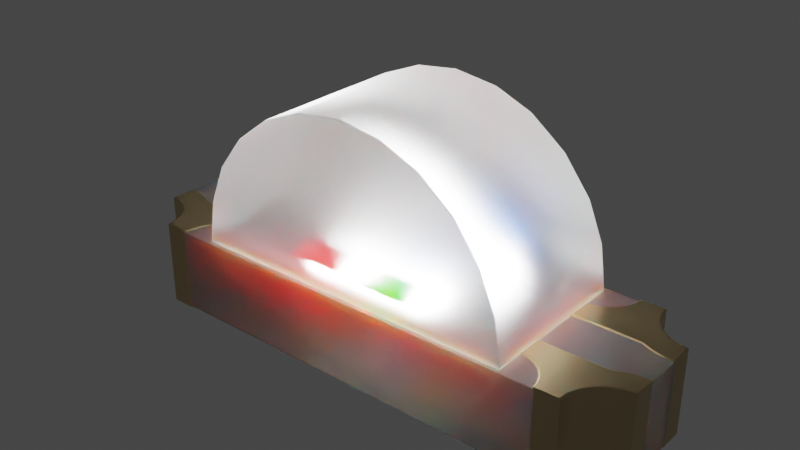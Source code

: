 # Source: LED_1204_3210Metric_RGB.blend  (saved by Blender 3.2.14; exported with 4.5.12 LTS)
import bpy
from mathutils import Matrix  # noqa: F401  (used for matrix-valued properties, if any)

bpy.ops.wm.read_factory_settings(use_empty=True)
scene = bpy.context.scene
scene.name = 'Scene'

# ---- collections
col_collection = bpy.data.collections.new('Collection'); scene.collection.children.link(col_collection)

# ---- materials (node trees are filled in below, after node groups)
mat_metal_pins_gold = bpy.data.materials.new('metal_pins_gold')
mat_metal_pins_gold.preview_render_type = 'CUBE'
mat_plastic_case_white = bpy.data.materials.new('plastic_case_white')
mat_plastic_case_white.preview_render_type = 'CUBE'
mat_light_red = bpy.data.materials.new('light_red')
mat_light_green = bpy.data.materials.new('light_green')
mat_light_blue = bpy.data.materials.new('light_blue')
mat_translucent_white = bpy.data.materials.new('translucent_white')
mat_translucent_white.alpha_threshold = 0.4
mat_translucent_white.use_raytrace_refraction = True
mat_translucent_white.use_screen_refraction = True
mat_translucent_white.thickness_mode = 'SLAB'
mat_light_white = bpy.data.materials.new('light_white')
mat_light_white.use_transparent_shadow = False

# ---- material node trees
mat_metal_pins_gold.use_nodes = True; mat_metal_pins_gold.node_tree.nodes.clear()
_N = mat_metal_pins_gold.node_tree.nodes; _L = mat_metal_pins_gold.node_tree.links
n0 = _N.new('ShaderNodeMapping'); n0.name = 'Mapping'; n0.location = (-1447, -91)
n0.inputs[3].default_value = (4.8, 1.2, 1.1)
n1 = _N.new('ShaderNodeBsdfPrincipled'); n1.name = 'Principled BSDF'; n1.location = (-560, 254)
n1.distribution = 'GGX'
n1.subsurface_method = 'BURLEY'
n1.inputs[1].default_value = 0.7818
n1.inputs[2].default_value = 0.2886
n1.inputs[3].default_value = 1.45
n1.inputs[13].default_value = 0.0
n1.inputs[27].default_value = (0.0, 0.0, 0.0, 1.0)
n1.inputs[28].default_value = 1.0
n2 = _N.new('ShaderNodeOutputMaterial'); n2.name = 'Material Output.002'; n2.location = (-205, 253)
n2.width = 213
n3 = _N.new('ShaderNodeTexNoise'); n3.name = 'Noise Texture.002'; n3.location = (-1228, -73)
n3.inputs[2].default_value = 0.1
n3.inputs[3].default_value = 7.0
n3.inputs[4].default_value = 0.6
n3.inputs[8].default_value = 0.4
n4 = _N.new('ShaderNodeTexCoord'); n4.name = 'Texture Coordinate'; n4.location = (-1636, -116)
n5 = _N.new('ShaderNodeMix'); n5.name = 'Mix.001'; n5.location = (-921, 45)
n5.data_type = 'RGBA'
n5.inputs[6].default_value = (1.0, 0.7849, 0.4141, 1.0)
n5.inputs[7].default_value = (0.1851, 0.1427, 0.0982, 1.0)
n6 = _N.new('ShaderNodeBump'); n6.name = 'Bump.001'; n6.location = (-1001, -227)
n6.inputs[0].default_value = 0.05
n6.inputs[1].default_value = 0.01
n6.inputs[2].default_value = 1.0
_L.new(n1.outputs[0], n2.inputs[0])
_L.new(n3.outputs[0], n6.inputs[3])
_L.new(n0.outputs[0], n3.inputs[0])
_L.new(n3.outputs[0], n5.inputs[0])
_L.new(n4.outputs[3], n0.inputs[0])
_L.new(n5.outputs[2], n1.inputs[0])
_L.new(n6.outputs[0], n1.inputs[5])
n2.is_active_output = True
mat_plastic_case_white.use_nodes = True; mat_plastic_case_white.node_tree.nodes.clear()
_N = mat_plastic_case_white.node_tree.nodes; _L = mat_plastic_case_white.node_tree.links
n0 = _N.new('ShaderNodeOutputMaterial'); n0.name = 'Material Output'; n0.location = (300, 300)
n1 = _N.new('ShaderNodeBsdfPrincipled'); n1.name = 'Principled BSDF'; n1.location = (-34, 272)
n1.distribution = 'GGX'
n1.subsurface_method = 'BURLEY'
n1.inputs[1].default_value = 0.02
n1.inputs[2].default_value = 0.4636
n1.inputs[3].default_value = 1.4
n1.inputs[8].default_value = 1.0
n1.inputs[10].default_value = 0.3682
n1.inputs[13].default_value = 0.6591
n1.inputs[18].default_value = 0.2318
n1.inputs[20].default_value = 0.6709
n1.inputs[24].default_value = 0.1191
n1.inputs[27].default_value = (0.0, 0.0, 0.0, 1.0)
n1.inputs[28].default_value = 1.0
n2 = _N.new('ShaderNodeMapping'); n2.name = 'Mapping'; n2.location = (-1010, 265)
n2.inputs[3].default_value = (3.0, 1.0, 1.0)
n3 = _N.new('ShaderNodeTexCoord'); n3.name = 'Texture Coordinate'; n3.location = (-1250, 180)
n4 = _N.new('ShaderNodeBump'); n4.name = 'Bump'; n4.location = (-376, -99)
n4.inputs[0].default_value = 0.05
n4.inputs[1].default_value = 1.0
n4.inputs[2].default_value = 1.0
n5 = _N.new('ShaderNodeTexNoise'); n5.name = 'Noise Texture'; n5.location = (-662, 176)
n5.inputs[2].default_value = 88.0
n5.inputs[3].default_value = 10.8
n5.inputs[4].default_value = 0.9167
n5.inputs[8].default_value = 1.6
n6 = _N.new('ShaderNodeValToRGB'); n6.name = 'ColorRamp'; n6.location = (-354, 186)
while len(n6.color_ramp.elements) > 1: n6.color_ramp.elements.remove(n6.color_ramp.elements[-1])
n6.color_ramp.elements[0].position = 0.0; n6.color_ramp.elements[0].color = (0.2596, 0.2596, 0.2596, 1.0)
_e = n6.color_ramp.elements.new(1.0); _e.color = (0.6303, 0.6303, 0.6303, 1.0)
n7 = _N.new('ShaderNodeMix'); n7.name = 'Mix'; n7.location = (-204, 152)
n7.data_type = 'RGBA'
n7.inputs[0].default_value = 0.3682
n7.inputs[7].default_value = (0.2525, 0.2525, 0.2525, 1.0)
_L.new(n5.outputs[0], n6.inputs[0])
_L.new(n1.outputs[0], n0.inputs[0])
_L.new(n3.outputs[2], n2.inputs[0])
_L.new(n2.outputs[0], n5.inputs[0])
_L.new(n5.outputs[0], n4.inputs[3])
_L.new(n4.outputs[0], n1.inputs[5])
_L.new(n6.outputs[0], n7.inputs[6])
_L.new(n7.outputs[2], n1.inputs[0])
n0.is_active_output = True
mat_light_red.use_nodes = True; mat_light_red.node_tree.nodes.clear()
_N = mat_light_red.node_tree.nodes; _L = mat_light_red.node_tree.links
n0 = _N.new('ShaderNodeLayerWeight'); n0.name = 'Layer Weight'; n0.location = (-18066, 17)
n1 = _N.new('ShaderNodeParticleInfo'); n1.name = 'Particle Info'; n1.location = (-47217, 207)
n2 = _N.new('ShaderNodeBsdfPrincipled'); n2.name = 'Principled BSDF'; n2.location = (224, 517)
n2.distribution = 'GGX'
n2.subsurface_method = 'BURLEY'
n2.inputs[3].default_value = 1.45
n2.inputs[28].default_value = 70.0
n3 = _N.new('ShaderNodeOutputMaterial'); n3.name = 'Material Output'; n3.location = (717, 341)
n4 = _N.new('ShaderNodeRGB'); n4.name = 'RGB'; n4.location = (-93, 261)
n4.outputs[0].default_value = (0.253, 0.0, 0.0, 1.0)
_L.new(n4.outputs[0], n2.inputs[0])
_L.new(n4.outputs[0], n2.inputs[27])
_L.new(n2.outputs[0], n3.inputs[0])
n3.is_active_output = True
mat_light_green.use_nodes = True; mat_light_green.node_tree.nodes.clear()
_N = mat_light_green.node_tree.nodes; _L = mat_light_green.node_tree.links
n0 = _N.new('ShaderNodeLayerWeight'); n0.name = 'Layer Weight'; n0.location = (-18066, 17)
n1 = _N.new('ShaderNodeParticleInfo'); n1.name = 'Particle Info'; n1.location = (-47217, 207)
n2 = _N.new('ShaderNodeRGB'); n2.name = 'RGB'; n2.location = (-92, 261)
n2.outputs[0].default_value = (0.0008535, 0.253, 0.0, 1.0)
n3 = _N.new('ShaderNodeBsdfPrincipled'); n3.name = 'Principled BSDF'; n3.location = (224, 517)
n3.distribution = 'GGX'
n3.subsurface_method = 'BURLEY'
n3.inputs[3].default_value = 1.45
n3.inputs[28].default_value = 70.0
n4 = _N.new('ShaderNodeOutputMaterial'); n4.name = 'Material Output'; n4.location = (717, 341)
_L.new(n2.outputs[0], n3.inputs[0])
_L.new(n2.outputs[0], n3.inputs[27])
_L.new(n3.outputs[0], n4.inputs[0])
n4.is_active_output = True
mat_light_blue.use_nodes = True; mat_light_blue.node_tree.nodes.clear()
_N = mat_light_blue.node_tree.nodes; _L = mat_light_blue.node_tree.links
n0 = _N.new('ShaderNodeLayerWeight'); n0.name = 'Layer Weight'; n0.location = (-18066, 17)
n1 = _N.new('ShaderNodeParticleInfo'); n1.name = 'Particle Info'; n1.location = (-47217, 207)
n2 = _N.new('ShaderNodeBsdfPrincipled'); n2.name = 'Principled BSDF'; n2.location = (224, 517)
n2.distribution = 'GGX'
n2.subsurface_method = 'BURLEY'
n2.inputs[3].default_value = 1.45
n2.inputs[28].default_value = 70.0
n3 = _N.new('ShaderNodeOutputMaterial'); n3.name = 'Material Output'; n3.location = (717, 341)
n4 = _N.new('ShaderNodeRGB'); n4.name = 'RGB'; n4.location = (-93, 261)
n4.outputs[0].default_value = (0.0, 0.06587, 0.3185, 1.0)
_L.new(n4.outputs[0], n2.inputs[0])
_L.new(n4.outputs[0], n2.inputs[27])
_L.new(n2.outputs[0], n3.inputs[0])
n3.is_active_output = True
mat_translucent_white.use_nodes = True; mat_translucent_white.node_tree.nodes.clear()
_N = mat_translucent_white.node_tree.nodes; _L = mat_translucent_white.node_tree.links
n0 = _N.new('ShaderNodeTexNoise'); n0.name = 'Noise Texture'; n0.location = (-674, 167)
n0.inputs[2].default_value = -2.2
n0.inputs[3].default_value = 2.6
n0.inputs[4].default_value = 0.6333
n0.inputs[8].default_value = -0.4
n1 = _N.new('ShaderNodeOutputMaterial'); n1.name = 'Material Output'; n1.location = (463, 225)
n2 = _N.new('ShaderNodeBsdfPrincipled'); n2.name = 'Principled BSDF'; n2.location = (-12, 309)
n2.distribution = 'GGX'
n2.subsurface_method = 'BURLEY'
n2.inputs[0].default_value = (0.6086, 0.6086, 0.6086, 1.0)
n2.inputs[3].default_value = 1.46
n2.inputs[8].default_value = 1.0
n2.inputs[10].default_value = 0.2
n2.inputs[18].default_value = 1.0
n2.inputs[27].default_value = (0.216, 0.216, 0.216, 1.0)
n2.inputs[28].default_value = 10.4
n3 = _N.new('ShaderNodeValToRGB'); n3.name = 'ColorRamp'; n3.location = (-408, 81)
while len(n3.color_ramp.elements) > 1: n3.color_ramp.elements.remove(n3.color_ramp.elements[-1])
n3.color_ramp.elements[0].position = 0.2864; n3.color_ramp.elements[0].color = (0.08499, 0.08499, 0.08499, 1.0)
_e = n3.color_ramp.elements.new(0.8432); _e.color = (0.6208, 0.6208, 0.6208, 1.0)
n4 = _N.new('ShaderNodeValue'); n4.name = 'Value'; n4.location = (463, 65)
n4.outputs[0].default_value = 0.0
_L.new(n0.outputs[1], n3.inputs[0])
_L.new(n3.outputs[0], n2.inputs[2])
_L.new(n2.outputs[0], n1.inputs[0])
_L.new(n4.outputs[0], n1.inputs[3])
n1.is_active_output = True
mat_light_white.use_nodes = True; mat_light_white.node_tree.nodes.clear()
_N = mat_light_white.node_tree.nodes; _L = mat_light_white.node_tree.links
n0 = _N.new('ShaderNodeOutputMaterial'); n0.name = 'Material Output'; n0.location = (300, 300)
n1 = _N.new('ShaderNodeBsdfPrincipled'); n1.name = 'Principled BSDF'; n1.location = (10, 300)
n1.distribution = 'GGX'
n1.subsurface_method = 'BURLEY'
n1.inputs[3].default_value = 1.45
n1.inputs[28].default_value = 1000.0
_L.new(n1.outputs[0], n0.inputs[0])
n0.is_active_output = True

# ---- world
world_world = bpy.data.worlds.new('World'); scene.world = world_world
world_world.use_nodes = True; world_world.node_tree.nodes.clear()
_N = world_world.node_tree.nodes; _L = world_world.node_tree.links
n0 = _N.new('ShaderNodeOutputWorld'); n0.name = 'World Output'; n0.location = (300, 300)
n1 = _N.new('ShaderNodeBackground'); n1.name = 'Background'; n1.location = (10, 300)
n1.inputs[0].default_value = (0.05088, 0.05088, 0.05088, 1.0)
_L.new(n1.outputs[0], n0.inputs[0])
n0.is_active_output = True
world_world.color = (0.05088, 0.05088, 0.05088)
world_world.use_sun_shadow = False
world_world.sun_shadow_jitter_overblur = 0.0

# ---- meshes
me_shape_9_indexedfaceset = bpy.data.meshes.new('SHAPE_9_IndexedFaceSet')
me_shape_9_indexedfaceset.from_pydata([(0.03937, -0.003937, 0.187), (-0.03937, -0.003937, 0.187), (0.03937, 0.0, 0.187), (-0.03937, 0.0, 0.187), (-0.03937, 0.0, 0.4724), (-0.01969, 0.0, 0.3425), (-0.09843, 0.0, 0.3425), (-0.09843, -0.003937, 0.2953), (-0.01969, 0.0, 0.2953), (-0.09843, -0.003937, 0.3425), (-0.09843, 0.0, 0.2953), (-0.1969, -0.003937, -0.2362), (-0.1969, 0.0, -0.07874), (-0.1969, -0.003937, 0.2362), (-0.1969, 0.0, 0.2362), (-0.1969, 0.0, 0.4724), (-0.1969, 0.2008, 0.5315), (-0.1969, 0.2008, -0.4724), (-0.1969, -0.003937, -0.5315), (-0.1969, 0.0, -0.4724), (-0.03937, 0.0, 0.2362), (0.03937, 0.1969, 0.6299), (-0.03937, 0.1969, 0.6299), (-0.03937, -0.003937, 0.6299), (-0.03937, 0.0, 0.6299), (0.03937, 0.0, 0.6299), (0.03937, -0.003937, 0.6299), (-0.1969, -0.003937, 0.4724), (-0.01969, -0.003937, 0.2953), (-0.01969, -0.003937, 0.3425), (-0.1969, 0.0, -0.2362), (0.03937, -0.003937, -0.187), (0.03937, -0.003937, -0.6299), (0.1476, -0.003937, -0.5447), (0.1273, -0.003937, -0.5603), (0.1018, -0.003937, -0.6044), (-0.1969, -0.003937, -0.07874), (-0.1969, -0.003937, 0.07874), (-0.1969, 0.0, 0.07874), (-0.03937, -0.003937, 0.2362), (-0.03937, -0.003937, 0.07874), (0.09843, -0.003937, 0.4724), (0.1116, -0.003937, 0.5807), (0.1273, -0.003937, 0.5603), (0.1476, -0.003937, 0.5447), (0.1714, -0.003937, 0.5348), (-0.03937, -0.003937, 0.4724), (-0.1714, -0.003937, 0.5348), (-0.1476, -0.003937, 0.5447), (-0.1273, -0.003937, 0.5603), (-0.1714, 0.2008, 0.5348), (-0.1476, 0.2008, 0.5447), (-0.1273, 0.2008, 0.5603), (-0.1116, 0.2008, 0.5807), (-0.09843, 0.2008, 0.6299), (-0.09843, -0.003937, 0.6299), (-0.1969, -0.003937, 0.5315), (-0.1116, -0.003937, 0.5807), (-0.1018, -0.003937, 0.6044), (-0.05906, 0.2008, 0.3937), (-0.05906, 0.2008, 0.5537), (-0.1969, 0.2008, 0.4724), (-0.1575, 0.2008, 0.4619), (-0.1412, 0.2008, 0.4494), (-0.1208, 0.2008, 0.4141), (-0.1018, 0.2008, 0.6044), (-0.1969, 0.1969, 0.4724), (-0.1765, 0.1969, 0.4698), (-0.1287, 0.1969, 0.4331), (-0.1208, 0.1969, 0.4141), (-0.1181, 0.1969, 0.3937), (-0.1765, 0.2008, 0.4698), (-0.1287, 0.2008, 0.4331), (-0.187, 0.1969, 0.3937), (-0.187, 0.1969, -0.3937), (-0.1181, 0.1969, -0.3937), (-0.1969, 0.1969, -0.4724), (-0.1765, 0.1969, -0.4698), (-0.1575, 0.1969, -0.4619), (-0.1208, 0.1969, -0.4141), (-0.1575, 0.1969, 0.4619), (-0.1412, 0.1969, 0.4494), (-0.1181, 0.2008, -0.3937), (-0.1412, 0.1969, -0.4494), (-0.1287, 0.1969, -0.4331), (-0.1765, 0.2008, -0.4698), (-0.1412, 0.2008, -0.4494), (-0.1287, 0.2008, -0.4331), (-0.1208, 0.2008, -0.4141), (-0.1575, 0.2008, -0.4619), (-0.04822, 0.2008, -0.5779), (-0.1714, 0.2008, -0.5348), (-0.1476, 0.2008, -0.5447), (-0.1273, 0.2008, -0.5603), (-0.1018, 0.2008, -0.6044), (-0.1969, 0.2008, -0.5315), (-0.1116, 0.2008, -0.5807), (-0.09843, 0.2008, -0.6299), (-0.1714, -0.003937, -0.5348), (-0.1273, -0.003937, -0.5603), (-0.03937, -0.003937, -0.4724), (-0.1476, -0.003937, -0.5447), (-0.1116, -0.003937, -0.5807), (-0.1018, -0.003937, -0.6044), (-0.09843, -0.003937, -0.6299), (-0.1969, -0.003937, -0.4724), (-0.03937, 0.0, -0.4724), (-0.03937, 0.0, -0.6299), (0.03937, 0.0, -0.187), (0.1412, 0.2008, 0.4494), (0.1018, 0.2008, 0.6044), (0.03937, 0.2008, 0.6299), (0.0416, 0.2008, 0.6035), (0.04822, 0.2008, 0.5779), (0.0416, 0.1969, 0.6035), (0.04822, 0.1969, 0.5779), (0.05906, 0.1969, 0.3937), (-0.05906, 0.1969, 0.3937), (-0.04822, 0.2008, 0.5779), (-0.0416, 0.2008, 0.6035), (-0.03937, 0.2008, 0.6299), (-0.0416, 0.1969, 0.6035), (-0.04822, 0.1969, 0.5779), (-0.05906, 0.1969, 0.5537), (0.1714, 0.2008, 0.5348), (0.1476, 0.2008, 0.5447), (0.1273, 0.2008, 0.5603), (0.1116, 0.2008, 0.5807), (0.09843, 0.2008, 0.6299), (0.09843, -0.003937, 0.6299), (0.1018, -0.003937, 0.6044), (-0.03937, -0.003937, -0.2362), (-0.03937, 0.0, -0.2362), (-0.03937, 0.0, -0.187), (0.1714, 0.2008, -0.5348), (0.1476, 0.2008, -0.5447), (0.1018, 0.2008, -0.6044), (0.09843, 0.2008, -0.6299), (0.09843, -0.003937, -0.6299), (0.1714, -0.003937, -0.5348), (0.1116, -0.003937, -0.5807), (0.09843, -0.003937, -0.4724), (0.1969, -0.003937, -0.4724), (0.09843, 0.0, -0.4724), (0.09843, 0.0, -0.128), (0.09843, -0.003937, -0.128), (-0.03937, -0.003937, -0.07874), (-0.03937, -0.003937, -0.128), (-0.03937, 0.0, -0.07874), (-0.03937, -0.003937, -0.187), (0.03937, 0.0, -0.6299), (-0.03937, -0.003937, -0.6299), (-0.03937, 0.2008, -0.6299), (-0.03937, 0.1969, -0.6299), (0.03937, 0.1969, -0.6299), (0.03937, 0.2008, -0.6299), (-0.03937, -0.003937, 0.128), (0.09843, 0.0, 0.128), (0.09843, -0.003937, 0.128), (0.1969, 0.0, 0.4724), (-0.1181, 0.2008, 0.3937), (-0.187, 0.2987, -0.3803), (-0.187, 0.3937, -0.341), (-0.187, 0.4752, -0.2784), (-0.187, 0.5906, 0.0), (-0.187, 0.5378, 0.1969), (-0.187, 0.4752, 0.2784), (-0.05906, 0.2008, -0.3937), (-0.0416, 0.2008, -0.6035), (-0.05906, 0.2008, -0.5537), (-0.05906, 0.1969, -0.5537), (-0.04822, 0.1969, -0.5779), (0.1181, 0.2008, 0.3937), (0.1969, 0.1969, 0.4724), (0.1208, 0.1969, 0.4141), (0.1969, 0.2008, 0.4724), (0.1208, 0.2008, 0.4141), (0.1287, 0.2008, 0.4331), (0.1575, 0.2008, 0.4619), (0.1765, 0.2008, 0.4698), (0.05906, 0.2008, 0.5537), (0.05906, 0.2008, 0.3937), (0.05906, 0.1969, 0.5537), (0.1181, 0.2008, -0.3937), (0.1765, 0.2008, -0.4698), (0.1412, 0.2008, -0.4494), (0.1208, 0.2008, -0.4141), (0.1969, 0.2008, -0.5315), (0.1273, 0.2008, -0.5603), (0.1116, 0.2008, -0.5807), (0.04822, 0.1969, -0.5779), (-0.0416, 0.1969, -0.6035), (0.04822, 0.2008, -0.5779), (0.0416, 0.2008, -0.6035), (0.0416, 0.1969, -0.6035), (-0.187, 0.5378, -0.1969), (-0.187, 0.5771, -0.1019), (-0.187, 0.5771, 0.1019), (-0.187, 0.3937, 0.341), (-0.187, 0.2987, 0.3803), (0.187, 0.1969, -0.3937), (0.187, 0.3937, -0.341), (0.187, 0.5906, 0.0), (0.187, 0.4752, 0.2784), (0.187, 0.2987, 0.3803), (-0.05906, 0.1969, -0.3937), (0.05906, 0.2008, -0.5537), (0.05906, 0.1969, -0.5537), (0.05906, 0.1969, -0.3937), (0.05906, 0.2008, -0.3937), (0.1181, 0.1969, -0.3937), (0.1208, 0.1969, -0.4141), (0.1575, 0.1969, -0.4619), (0.1765, 0.1969, -0.4698), (0.1575, 0.2008, -0.4619), (0.1287, 0.2008, -0.4331), (0.187, 0.1969, 0.3937), (0.187, 0.2987, -0.3803), (0.187, 0.4752, -0.2784), (0.187, 0.5378, -0.1969), (0.187, 0.5771, -0.1019), (0.187, 0.5771, 0.1019), (0.187, 0.5378, 0.1969), (0.187, 0.3937, 0.341), (0.1181, 0.1969, 0.3937), (0.1765, 0.1969, 0.4698), (0.1575, 0.1969, 0.4619), (0.1412, 0.1969, 0.4494), (0.1287, 0.1969, 0.4331), (0.1287, 0.1969, -0.4331), (0.1412, 0.1969, -0.4494), (0.1969, 0.1969, -0.4724), (0.1969, 0.2008, -0.4724), (0.1969, 0.2008, 0.5315), (0.1969, -0.003937, 0.5315), (0.1969, -0.003937, 0.4724), (0.1969, 0.0, -0.4724), (0.1969, -0.003937, -0.5315), (-0.03937, 0.0, 0.07874), (-0.03937, 0.0, 0.128), (0.09843, 0.0, 0.4724), (-0.03937, 0.0, -0.128), (-0.001756, 0.2271, 0.1708), (-0.001756, 0.2271, 0.0394), (0.127, 0.2271, 0.0394), (0.127, 0.2271, 0.1708), (0.006719, 0.2271, -0.01228), (0.006719, 0.2271, -0.1437), (0.1355, 0.2271, -0.1437), (0.1355, 0.2271, -0.01228), (-0.154, 0.2271, -0.01225), (-0.154, 0.2271, -0.1437), (-0.02515, 0.2271, -0.1437), (-0.02515, 0.2271, -0.01225), (-0.07238, 0.1969, 0.1524), (-0.07238, 0.1969, -0.1524), (0.07238, 0.1969, -0.1524), (0.07238, 0.1969, 0.1524)], [], [(1, 0, 2), (1, 2, 3), (4, 25, 24), (6, 4, 15), (14, 6, 15), (10, 6, 14), (5, 25, 4), (5, 4, 6), (20, 8, 10), (20, 10, 14), (2, 20, 3), (2, 5, 8), (2, 8, 20), (2, 25, 5), (9, 29, 5), (9, 5, 6), (29, 28, 8), (29, 8, 5), (28, 7, 10), (28, 10, 8), (7, 9, 6), (7, 6, 10), (19, 18, 105), (76, 95, 18), (76, 18, 19), (17, 95, 76), (30, 76, 19), (12, 11, 36), (12, 30, 11), (14, 38, 37), (14, 37, 13), (56, 15, 27), (66, 14, 15), (16, 61, 66), (16, 15, 56), (16, 66, 15), (66, 76, 30), (66, 30, 12), (66, 12, 38), (66, 38, 14), (13, 39, 20), (13, 20, 14), (39, 1, 3), (39, 3, 20), (0, 26, 25), (0, 25, 2), (24, 55, 23), (129, 25, 26), (22, 54, 55), (22, 55, 24), (120, 54, 22), (21, 24, 25), (21, 22, 24), (128, 111, 21), (128, 25, 129), (128, 21, 25), (23, 46, 4), (23, 4, 24), (46, 27, 15), (46, 15, 4), (29, 9, 7), (29, 7, 28), (131, 11, 30), (131, 30, 132), (35, 32, 138), (140, 32, 35), (141, 34, 33), (141, 140, 34), (141, 32, 140), (139, 141, 33), (142, 139, 237), (142, 141, 139), (149, 11, 131), (147, 36, 11), (147, 11, 149), (31, 147, 149), (146, 36, 147), (145, 147, 31), (141, 145, 31), (31, 32, 141), (36, 146, 148), (36, 148, 12), (40, 37, 38), (40, 38, 238), (156, 37, 40), (1, 13, 37), (1, 37, 156), (39, 13, 1), (0, 1, 156), (158, 0, 156), (42, 26, 41), (42, 41, 43), (44, 43, 41), (130, 26, 42), (45, 41, 235), (45, 44, 41), (129, 26, 130), (234, 45, 235), (158, 41, 0), (26, 0, 41), (47, 56, 27), (48, 47, 27), (46, 48, 27), (49, 48, 46), (57, 49, 46), (23, 58, 57), (23, 55, 58), (23, 57, 46), (65, 55, 54), (65, 58, 55), (53, 57, 58), (53, 58, 65), (52, 49, 57), (52, 57, 53), (51, 48, 49), (51, 49, 52), (50, 47, 48), (50, 48, 51), (16, 56, 47), (16, 47, 50), (71, 61, 16), (71, 16, 50), (119, 65, 54), (119, 54, 120), (118, 53, 65), (118, 65, 119), (62, 50, 51), (62, 71, 50), (60, 51, 52), (60, 52, 53), (60, 53, 118), (63, 62, 51), (63, 51, 60), (72, 63, 60), (59, 64, 72), (59, 160, 64), (59, 72, 60), (71, 66, 61), (71, 67, 66), (62, 80, 67), (62, 67, 71), (63, 81, 80), (63, 80, 62), (72, 68, 81), (72, 81, 63), (64, 69, 68), (64, 68, 72), (160, 70, 69), (160, 69, 64), (73, 66, 67), (73, 67, 80), (73, 80, 81), (68, 73, 81), (69, 73, 68), (70, 73, 69), (79, 74, 75), (77, 76, 74), (84, 74, 79), (78, 77, 74), (83, 74, 84), (83, 78, 74), (76, 66, 74), (74, 66, 73), (88, 75, 82), (88, 79, 75), (87, 84, 79), (87, 79, 88), (86, 83, 84), (86, 84, 87), (89, 78, 83), (89, 83, 86), (85, 77, 78), (85, 78, 89), (17, 76, 77), (17, 77, 85), (95, 17, 85), (167, 87, 88), (167, 88, 82), (91, 85, 89), (91, 95, 85), (92, 89, 86), (92, 91, 89), (169, 86, 87), (169, 93, 92), (169, 96, 93), (169, 87, 167), (169, 92, 86), (90, 94, 96), (90, 96, 169), (168, 97, 94), (168, 94, 90), (152, 97, 168), (91, 18, 95), (91, 98, 18), (92, 101, 98), (92, 98, 91), (93, 99, 101), (93, 101, 92), (96, 102, 99), (96, 99, 93), (94, 103, 102), (94, 102, 96), (97, 104, 103), (97, 103, 94), (105, 18, 98), (105, 98, 101), (151, 102, 103), (151, 103, 104), (100, 101, 99), (100, 99, 102), (100, 105, 101), (100, 102, 151), (105, 100, 106), (105, 106, 19), (108, 133, 132), (106, 30, 19), (106, 132, 30), (106, 108, 132), (150, 106, 107), (150, 108, 106), (128, 112, 111), (110, 113, 112), (110, 112, 128), (127, 180, 113), (127, 113, 110), (126, 180, 127), (125, 180, 126), (109, 180, 125), (178, 125, 124), (178, 109, 125), (177, 181, 180), (177, 180, 109), (179, 124, 233), (179, 178, 124), (176, 181, 177), (172, 181, 176), (175, 179, 233), (180, 182, 115), (113, 180, 115), (112, 115, 114), (112, 113, 115), (111, 114, 21), (111, 112, 114), (114, 121, 22), (114, 22, 21), (115, 122, 121), (115, 121, 114), (182, 123, 122), (182, 122, 115), (116, 117, 123), (116, 123, 182), (119, 120, 22), (119, 22, 121), (118, 121, 122), (118, 119, 121), (60, 122, 123), (60, 118, 122), (124, 234, 233), (124, 45, 234), (125, 44, 45), (125, 45, 124), (126, 42, 43), (126, 43, 44), (126, 44, 125), (127, 130, 42), (127, 42, 126), (110, 130, 127), (128, 129, 130), (128, 130, 110), (149, 131, 132), (149, 132, 133), (136, 138, 137), (136, 35, 138), (189, 34, 140), (189, 140, 35), (189, 35, 136), (188, 34, 189), (135, 33, 34), (135, 34, 188), (134, 237, 139), (134, 139, 33), (134, 33, 135), (187, 237, 134), (141, 142, 236), (141, 236, 143), (145, 141, 143), (145, 143, 144), (147, 145, 144), (147, 144, 241), (146, 147, 241), (146, 241, 148), (31, 149, 133), (31, 133, 108), (32, 31, 108), (32, 108, 150), (150, 138, 32), (104, 107, 151), (154, 137, 138), (154, 138, 150), (155, 137, 154), (153, 150, 107), (153, 154, 150), (97, 152, 153), (97, 107, 104), (97, 153, 107), (156, 40, 238), (156, 238, 239), (158, 156, 239), (158, 239, 157), (41, 158, 157), (41, 157, 240), (235, 41, 240), (235, 240, 159), (59, 60, 123), (59, 123, 117), (160, 59, 117), (160, 117, 70), (195, 164, 196), (162, 161, 74), (163, 197, 164), (163, 165, 197), (163, 166, 165), (163, 198, 166), (163, 199, 198), (163, 73, 199), (163, 74, 73), (163, 162, 74), (163, 164, 195), (167, 82, 75), (167, 75, 205), (169, 167, 205), (169, 205, 170), (169, 170, 171), (90, 169, 171), (168, 171, 191), (168, 90, 171), (152, 191, 153), (152, 168, 191), (100, 151, 107), (100, 107, 106), (176, 224, 172), (176, 174, 224), (177, 228, 174), (177, 174, 176), (109, 227, 228), (109, 228, 177), (178, 226, 227), (178, 227, 109), (179, 225, 226), (179, 226, 178), (175, 173, 225), (175, 225, 179), (181, 172, 224), (181, 224, 116), (180, 181, 116), (180, 116, 182), (186, 209, 183), (215, 209, 186), (206, 215, 185), (206, 209, 215), (135, 185, 214), (135, 206, 185), (135, 188, 206), (189, 192, 206), (189, 206, 188), (134, 214, 184), (134, 135, 214), (136, 193, 192), (136, 192, 189), (187, 184, 232), (187, 134, 184), (137, 155, 193), (137, 193, 136), (207, 170, 205), (207, 205, 208), (190, 171, 170), (190, 170, 207), (194, 191, 171), (194, 171, 190), (154, 153, 191), (154, 191, 194), (193, 155, 154), (193, 154, 194), (192, 194, 190), (192, 193, 194), (206, 190, 207), (206, 192, 190), (161, 205, 75), (161, 75, 74), (217, 200, 210), (217, 210, 208), (217, 208, 205), (217, 205, 161), (201, 161, 162), (201, 217, 161), (218, 162, 163), (218, 201, 162), (219, 163, 195), (219, 218, 163), (220, 195, 196), (220, 219, 195), (202, 196, 164), (202, 220, 196), (221, 164, 197), (221, 202, 164), (222, 197, 165), (222, 221, 197), (203, 165, 166), (203, 222, 165), (223, 166, 198), (223, 203, 166), (70, 199, 73), (117, 199, 70), (204, 198, 199), (204, 223, 198), (116, 204, 199), (116, 199, 117), (224, 204, 116), (216, 204, 224), (209, 206, 207), (209, 207, 208), (183, 209, 208), (183, 208, 210), (184, 231, 232), (184, 213, 231), (214, 212, 213), (214, 213, 184), (185, 230, 212), (185, 212, 214), (215, 229, 230), (215, 230, 185), (186, 211, 229), (186, 229, 215), (183, 210, 211), (183, 211, 186), (201, 200, 217), (219, 220, 202), (218, 216, 200), (218, 202, 221), (218, 221, 222), (218, 222, 203), (218, 203, 223), (218, 223, 204), (218, 204, 216), (218, 200, 201), (218, 219, 202), (216, 225, 173), (216, 226, 225), (216, 227, 226), (216, 228, 227), (216, 174, 228), (216, 224, 174), (200, 211, 210), (200, 229, 211), (230, 229, 200), (212, 230, 200), (213, 212, 200), (231, 213, 200), (173, 231, 200), (173, 200, 216), (159, 234, 235), (173, 233, 234), (173, 234, 159), (175, 233, 173), (237, 236, 142), (231, 159, 236), (231, 173, 159), (187, 232, 231), (187, 236, 237), (187, 231, 236), (157, 239, 238), (157, 159, 240), (148, 38, 12), (148, 238, 38), (144, 148, 241), (144, 238, 148), (144, 157, 238), (236, 144, 143), (159, 157, 236), (157, 144, 236), (74, 73, 216, 200), (243, 242, 245, 244), (247, 246, 249, 248), (251, 250, 253, 252), (255, 254, 257, 256)])
me_shape_9_indexedfaceset.polygons.foreach_set('use_smooth', [True] * 485)
me_shape_9_indexedfaceset.polygons.foreach_set('material_index', [0, 0, 1, 1, 1, 1, 1, 1, 1, 1, 1, 1, 1, 1, 0, 0, 0, 0, 0, 0, 0, 0, 0, 0, 0, 0, 1, 0, 0, 0, 0, 0, 1, 0, 0, 0, 1, 1, 1, 1, 0, 0, 0, 0, 0, 0, 0, 0, 0, 0, 0, 1, 1, 0, 0, 0, 0, 0, 0, 0, 0, 0, 0, 0, 0, 0, 0, 0, 0, 0, 0, 0, 0, 0, 0, 0, 0, 0, 0, 0, 0, 0, 0, 0, 0, 0, 0, 0, 0, 0, 0, 0, 0, 0, 0, 0, 0, 0, 0, 0, 0, 0, 0, 0, 0, 0, 0, 0, 0, 0, 0, 0, 0, 0, 0, 0, 0, 0, 0, 0, 0, 0, 0, 0, 0, 0, 0, 0, 0, 0, 0, 0, 0, 0, 0, 0, 0, 0, 0, 0, 0, 0, 0, 0, 0, 0, 0, 0, 0, 1, 1, 1, 1, 1, 1, 1, 1, 1, 1, 1, 1, 1, 1, 0, 0, 0, 0, 0, 0, 0, 0, 0, 0, 0, 0, 0, 0, 0, 0, 0, 0, 0, 0, 0, 0, 0, 0, 0, 0, 0, 0, 0, 0, 0, 0, 0, 0, 0, 0, 0, 0, 0, 0, 0, 0, 0, 0, 0, 0, 0, 0, 0, 0, 0, 1, 1, 1, 1, 1, 1, 0, 0, 0, 0, 0, 0, 0, 0, 0, 0, 0, 0, 0, 0, 0, 0, 0, 0, 0, 0, 0, 0, 0, 1, 1, 1, 1, 1, 1, 1, 1, 0, 0, 0, 0, 0, 0, 0, 0, 0, 0, 0, 0, 0, 0, 0, 0, 0, 0, 0, 0, 0, 0, 0, 0, 0, 0, 0, 0, 0, 0, 0, 0, 0, 0, 0, 0, 0, 0, 0, 0, 0, 0, 0, 0, 0, 0, 0, 0, 0, 1, 1, 0, 0, 0, 0, 0, 0, 0, 0, 0, 0, 0, 0, 0, 1, 1, 1, 1, 1, 1, 1, 1, 1, 1, 1, 1, 1, 1, 1, 0, 0, 0, 0, 0, 0, 0, 0, 0, 0, 0, 0, 0, 0, 0, 0, 0, 0, 0, 0, 0, 0, 1, 1, 0, 0, 0, 0, 0, 0, 0, 0, 0, 0, 0, 0, 0, 0, 0, 0, 0, 0, 0, 1, 1, 1, 1, 1, 1, 1, 1, 0, 0, 0, 0, 0, 0, 1, 1, 1, 1, 1, 1, 1, 1, 1, 1, 1, 1, 1, 1, 1, 1, 1, 1, 1, 1, 1, 1, 1, 1, 1, 1, 1, 1, 1, 1, 1, 1, 0, 0, 1, 1, 0, 0, 0, 0, 0, 0, 0, 0, 0, 0, 0, 0, 1, 1, 1, 1, 1, 1, 1, 1, 1, 1, 1, 1, 1, 1, 1, 1, 1, 1, 1, 1, 1, 1, 1, 1, 1, 0, 0, 0, 0, 0, 1, 1, 0, 0, 0, 1, 1, 1, 1, 1, 1, 1, 1, 1, 1, 1, 2, 3, 4, 6])
_k = set([(0, 1), (0, 2), (0, 26), (1, 3), (1, 39), (2, 3), (2, 25), (3, 20), (4, 15), (4, 24), (4, 46), (5, 6), (5, 8), (5, 29), (6, 9), (6, 10), (7, 9), (7, 10), (7, 28), (8, 10), (8, 28), (9, 29), (11, 30), (11, 36), (11, 131), (12, 30), (12, 36), (12, 38), (12, 148), (13, 14), (13, 37), (13, 39), (14, 15), (14, 20), (14, 38), (15, 27), (15, 66), (16, 50), (16, 56), (16, 61), (17, 76), (17, 85), (17, 95), (18, 95), (18, 98), (18, 105), (19, 30), (19, 76), (19, 105), (19, 106), (20, 39), (21, 22), (21, 25), (21, 111), (21, 114), (22, 24), (22, 120), (22, 121), (23, 24), (23, 46), (23, 55), (24, 25), (25, 26), (26, 129), (27, 46), (27, 56), (28, 29), (30, 132), (31, 32), (31, 108), (31, 149), (32, 138), (32, 150), (33, 34), (33, 139), (34, 140), (35, 138), (35, 140), (36, 146), (37, 38), (37, 40), (38, 238), (40, 156), (40, 238), (41, 158), (41, 235), (41, 240), (42, 43), (42, 130), (43, 44), (44, 45), (45, 234), (47, 48), (47, 56), (48, 49), (49, 57), (50, 51), (51, 52), (52, 53), (53, 65), (54, 55), (54, 65), (54, 120), (55, 58), (57, 58), (59, 60), (59, 117), (59, 160), (60, 118), (61, 66), (61, 71), (62, 63), (62, 71), (63, 72), (64, 72), (64, 160), (66, 67), (66, 76), (67, 80), (68, 69), (68, 81), (69, 70), (70, 73), (70, 117), (70, 160), (73, 74), (73, 199), (74, 75), (74, 161), (75, 79), (75, 82), (75, 205), (76, 77), (77, 78), (78, 83), (79, 84), (80, 81), (82, 88), (82, 167), (83, 84), (85, 89), (86, 87), (86, 89), (87, 88), (90, 168), (90, 169), (91, 92), (91, 95), (92, 93), (93, 96), (94, 96), (94, 97), (97, 104), (97, 152), (98, 101), (99, 101), (99, 102), (100, 105), (100, 106), (100, 151), (102, 103), (103, 104), (104, 151), (106, 107), (107, 150), (107, 151), (107, 153), (108, 133), (108, 150), (109, 177), (109, 178), (110, 127), (110, 128), (111, 112), (111, 128), (112, 113), (113, 180), (114, 115), (115, 182), (116, 117), (116, 181), (116, 182), (116, 224), (117, 123), (118, 119), (119, 120), (121, 122), (122, 123), (124, 125), (124, 233), (125, 126), (126, 127), (128, 129), (129, 130), (131, 132), (131, 149), (132, 133), (133, 149), (134, 135), (134, 187), (135, 188), (136, 137), (136, 189), (137, 138), (137, 155), (139, 237), (141, 142), (141, 143), (141, 145), (142, 236), (142, 237), (143, 144), (143, 236), (144, 145), (144, 241), (145, 147), (146, 147), (146, 148), (147, 241), (148, 241), (150, 154), (152, 153), (152, 168), (153, 154), (153, 191), (154, 155), (154, 194), (155, 193), (156, 158), (156, 239), (157, 158), (157, 239), (157, 240), (159, 173), (159, 235), (159, 236), (159, 240), (161, 162), (162, 163), (163, 195), (164, 196), (164, 197), (165, 166), (165, 197), (166, 198), (167, 169), (167, 205), (170, 171), (170, 205), (171, 191), (172, 176), (172, 181), (172, 224), (173, 175), (173, 225), (173, 231), (174, 224), (174, 228), (175, 179), (175, 233), (176, 177), (178, 179), (180, 181), (183, 186), (183, 209), (183, 210), (184, 214), (184, 232), (185, 214), (185, 215), (186, 215), (187, 232), (187, 237), (188, 189), (190, 194), (190, 207), (192, 193), (192, 206), (195, 196), (198, 199), (200, 210), (200, 216), (200, 217), (201, 217), (201, 218), (202, 220), (202, 221), (203, 222), (203, 223), (204, 216), (204, 223), (205, 208), (206, 209), (207, 208), (208, 209), (208, 210), (210, 211), (211, 229), (212, 213), (212, 230), (213, 231), (216, 224), (218, 219), (219, 220), (221, 222), (225, 226), (226, 227), (227, 228), (229, 230), (231, 232), (231, 236), (233, 234), (234, 235), (238, 239), (242, 243), (244, 245), (246, 247), (248, 249), (250, 251), (252, 253), (254, 255), (256, 257)])
me_shape_9_indexedfaceset.attributes.new('sharp_edge', 'BOOLEAN', 'EDGE').data.foreach_set('value', [ (min(e.vertices), max(e.vertices)) in _k for e in me_shape_9_indexedfaceset.edges])
_uv = me_shape_9_indexedfaceset.uv_layers.new(name='UVMap')
_uv.uv.foreach_set('vector', [0.4749, 0.3802, 0.5374, 0.3802, 0.5374, 0.3834, 0.4749, 0.3802, 0.5374, 0.3834, 0.4749, 0.3834, 0.4749, 0.8681, 0.5374, 0.9931, 0.4749, 0.9931, 0.428, 0.765, 0.4749, 0.8681, 0.3499, 0.8681, 0.3499, 0.6806, 0.428, 0.765, 0.3499, 0.8681, 0.428, 0.7275, 0.428, 0.765, 0.3499, 0.6806, 0.4905, 0.765, 0.5374, 0.9931, 0.4749, 0.8681, 0.4905, 0.765, 0.4749, 0.8681, 0.428, 0.765, 0.4749, 0.6806, 0.4905, 0.7275, 0.428, 0.7275, 0.4749, 0.6806, 0.428, 0.7275, 0.3499, 0.6806, 0.5374, 0.6416, 0.4749, 0.6806, 0.4749, 0.6416, 0.5374, 0.6416, 0.4905, 0.765, 0.4905, 0.7275, 0.5374, 0.6416, 0.4905, 0.7275, 0.4749, 0.6806, 0.5374, 0.6416, 0.5374, 0.9931, 0.4905, 0.765, 0.428, 0.3802, 0.4905, 0.3802, 0.4905, 0.3834, 0.428, 0.3802, 0.4905, 0.3834, 0.428, 0.3834, 0.3802, 0.765, 0.3802, 0.7275, 0.3834, 0.7275, 0.3802, 0.765, 0.3834, 0.7275, 0.3834, 0.765, 0.4905, 0.3802, 0.428, 0.3802, 0.428, 0.3834, 0.4905, 0.3802, 0.428, 0.3834, 0.4905, 0.3834, 0.3802, 0.7275, 0.3802, 0.765, 0.3834, 0.765, 0.3802, 0.7275, 0.3834, 0.765, 0.3834, 0.7275, 0.3834, 0.1181, 0.3802, 0.07124, 0.3802, 0.1181, 0.5396, 0.1181, 0.5427, 0.07124, 0.3802, 0.07124, 0.5396, 0.1181, 0.3802, 0.07124, 0.3834, 0.1181, 0.5427, 0.1181, 0.5427, 0.07124, 0.5396, 0.1181, 0.3834, 0.3056, 0.5396, 0.1181, 0.3834, 0.1181, 0.3834, 0.4306, 0.3802, 0.3056, 0.3802, 0.4306, 0.3834, 0.4306, 0.3834, 0.3056, 0.3802, 0.3056, 0.3834, 0.6806, 0.3834, 0.5556, 0.3802, 0.5556, 0.3834, 0.6806, 0.3802, 0.5556, 0.3802, 0.6806, 0.3802, 0.915, 0.3834, 0.8681, 0.3802, 0.8681, 0.5396, 0.8681, 0.3834, 0.6806, 0.3834, 0.8681, 0.5427, 0.915, 0.5427, 0.8681, 0.5396, 0.8681, 0.5427, 0.915, 0.3834, 0.8681, 0.3802, 0.915, 0.5427, 0.915, 0.5396, 0.8681, 0.3834, 0.8681, 0.5396, 0.8681, 0.5396, 0.1181, 0.3834, 0.3056, 0.5396, 0.8681, 0.3834, 0.3056, 0.3834, 0.4306, 0.5396, 0.8681, 0.3834, 0.4306, 0.3834, 0.5556, 0.5396, 0.8681, 0.3834, 0.5556, 0.3834, 0.6806, 0.3499, 0.3802, 0.4749, 0.3802, 0.4749, 0.3834, 0.3499, 0.3802, 0.4749, 0.3834, 0.3499, 0.3834, 0.3802, 0.6806, 0.3802, 0.6416, 0.3834, 0.6416, 0.3802, 0.6806, 0.3834, 0.6416, 0.3834, 0.6806, 0.3802, 0.6416, 0.3802, 0.9931, 0.3834, 0.9931, 0.3802, 0.6416, 0.3834, 0.9931, 0.3834, 0.6416, 0.4749, 0.3834, 0.428, 0.3802, 0.4749, 0.3802, 0.5843, 0.3802, 0.5374, 0.3834, 0.5374, 0.3802, 0.4749, 0.5396, 0.428, 0.5427, 0.428, 0.3802, 0.4749, 0.5396, 0.428, 0.3802, 0.4749, 0.3834, 0.4749, 0.5427, 0.428, 0.5427, 0.4749, 0.5396, 0.5374, 0.5396, 0.4749, 0.3834, 0.5374, 0.3834, 0.5374, 0.5396, 0.4749, 0.5396, 0.4749, 0.3834, 0.5843, 0.5427, 0.5374, 0.5427, 0.5374, 0.5396, 0.5843, 0.5427, 0.5374, 0.3834, 0.5843, 0.3802, 0.5843, 0.5427, 0.5374, 0.5396, 0.5374, 0.3834, 0.3802, 0.9931, 0.3802, 0.8681, 0.3834, 0.8681, 0.3802, 0.9931, 0.3834, 0.8681, 0.3834, 0.9931, 0.4749, 0.3802, 0.3499, 0.3802, 0.3499, 0.3834, 0.4749, 0.3802, 0.3499, 0.3834, 0.4749, 0.3834, 0.4905, 0.765, 0.428, 0.765, 0.428, 0.7275, 0.4905, 0.765, 0.428, 0.7275, 0.4905, 0.7275, 0.4749, 0.3802, 0.3499, 0.3802, 0.3499, 0.3834, 0.4749, 0.3802, 0.3499, 0.3834, 0.4749, 0.3834, 0.5869, 0.01333, 0.5374, -0.006887, 0.5843, -0.006887, 0.5948, 0.03218, 0.5374, -0.006887, 0.5869, 0.01333, 0.5843, 0.1181, 0.6072, 0.04836, 0.6233, 0.06077, 0.5843, 0.1181, 0.5948, 0.03218, 0.6072, 0.04836, 0.5843, 0.1181, 0.5374, -0.006887, 0.5948, 0.03218, 0.6422, 0.06858, 0.5843, 0.1181, 0.6233, 0.06077, 0.6624, 0.1181, 0.6422, 0.06858, 0.6624, 0.07124, 0.6624, 0.1181, 0.5843, 0.1181, 0.6422, 0.06858, 0.4749, 0.3447, 0.3499, 0.3056, 0.4749, 0.3056, 0.4749, 0.3916, 0.3499, 0.4306, 0.3499, 0.3056, 0.4749, 0.3916, 0.3499, 0.3056, 0.4749, 0.3447, 0.5374, 0.3447, 0.4749, 0.3916, 0.4749, 0.3447, 0.4749, 0.4306, 0.3499, 0.4306, 0.4749, 0.3916, 0.5843, 0.3916, 0.4749, 0.3916, 0.5374, 0.3447, 0.5843, 0.1181, 0.5843, 0.3916, 0.5374, 0.3447, 0.5374, 0.3447, 0.5374, -0.006887, 0.5843, 0.1181, 0.3499, 0.3802, 0.4749, 0.3802, 0.4749, 0.3834, 0.3499, 0.3802, 0.4749, 0.3834, 0.3499, 0.3834, 0.4749, 0.3802, 0.3499, 0.3802, 0.3499, 0.3834, 0.4749, 0.3802, 0.3499, 0.3834, 0.4749, 0.3834, 0.4749, 0.5947, 0.3499, 0.5556, 0.4749, 0.5556, 0.4749, 0.6416, 0.3499, 0.6806, 0.3499, 0.5556, 0.4749, 0.6416, 0.3499, 0.5556, 0.4749, 0.5947, 0.4749, 0.6806, 0.3499, 0.6806, 0.4749, 0.6416, 0.5374, 0.6416, 0.4749, 0.6416, 0.4749, 0.5947, 0.5843, 0.5947, 0.5374, 0.6416, 0.4749, 0.5947, 0.5948, 0.9541, 0.5374, 0.9931, 0.5843, 0.8681, 0.5948, 0.9541, 0.5843, 0.8681, 0.6072, 0.9379, 0.6233, 0.9255, 0.6072, 0.9379, 0.5843, 0.8681, 0.5869, 0.9729, 0.5374, 0.9931, 0.5948, 0.9541, 0.6422, 0.9177, 0.5843, 0.8681, 0.6624, 0.8681, 0.6422, 0.9177, 0.6233, 0.9255, 0.5843, 0.8681, 0.5843, 0.9931, 0.5374, 0.9931, 0.5869, 0.9729, 0.6624, 0.915, 0.6422, 0.9177, 0.6624, 0.8681, 0.5843, 0.5947, 0.5843, 0.8681, 0.5374, 0.6416, 0.5374, 0.9931, 0.5374, 0.6416, 0.5843, 0.8681, 0.3701, 0.9177, 0.3499, 0.915, 0.3499, 0.8681, 0.389, 0.9255, 0.3701, 0.9177, 0.3499, 0.8681, 0.4749, 0.8681, 0.389, 0.9255, 0.3499, 0.8681, 0.4052, 0.9379, 0.389, 0.9255, 0.4749, 0.8681, 0.4176, 0.9541, 0.4052, 0.9379, 0.4749, 0.8681, 0.4749, 0.9931, 0.4254, 0.9729, 0.4176, 0.9541, 0.4749, 0.9931, 0.428, 0.9931, 0.4254, 0.9729, 0.4749, 0.9931, 0.4176, 0.9541, 0.4749, 0.8681, 0.5427, 0.9729, 0.3802, 0.9931, 0.5427, 0.9931, 0.5427, 0.9729, 0.3802, 0.9729, 0.3802, 0.9931, 0.5427, 0.9541, 0.3802, 0.9541, 0.3802, 0.9729, 0.5427, 0.9541, 0.3802, 0.9729, 0.5427, 0.9729, 0.5427, 0.9379, 0.3802, 0.9379, 0.3802, 0.9541, 0.5427, 0.9379, 0.3802, 0.9541, 0.5427, 0.9541, 0.389, 0.5427, 0.389, 0.3802, 0.4052, 0.3802, 0.389, 0.5427, 0.4052, 0.3802, 0.4052, 0.5427, 0.3701, 0.5427, 0.3701, 0.3802, 0.389, 0.3802, 0.3701, 0.5427, 0.389, 0.3802, 0.389, 0.5427, 0.3499, 0.5427, 0.3499, 0.3802, 0.3701, 0.3802, 0.3499, 0.5427, 0.3701, 0.3802, 0.3701, 0.5427, 0.3661, 0.866, 0.3499, 0.8681, 0.3499, 0.915, 0.3661, 0.866, 0.3499, 0.915, 0.3701, 0.9177, 0.4731, 0.9722, 0.4254, 0.9729, 0.428, 0.9931, 0.4731, 0.9722, 0.428, 0.9931, 0.4749, 0.9931, 0.4679, 0.9518, 0.4176, 0.9541, 0.4254, 0.9729, 0.4679, 0.9518, 0.4254, 0.9729, 0.4731, 0.9722, 0.3812, 0.8597, 0.3701, 0.9177, 0.389, 0.9255, 0.3812, 0.8597, 0.3661, 0.866, 0.3701, 0.9177, 0.4593, 0.9326, 0.389, 0.9255, 0.4052, 0.9379, 0.4593, 0.9326, 0.4052, 0.9379, 0.4176, 0.9541, 0.4593, 0.9326, 0.4176, 0.9541, 0.4679, 0.9518, 0.3941, 0.8498, 0.3812, 0.8597, 0.389, 0.9255, 0.3941, 0.8498, 0.389, 0.9255, 0.4593, 0.9326, 0.404, 0.8369, 0.3941, 0.8498, 0.4593, 0.9326, 0.4593, 0.8056, 0.4103, 0.8218, 0.404, 0.8369, 0.4593, 0.8056, 0.4124, 0.8056, 0.4103, 0.8218, 0.4593, 0.8056, 0.404, 0.8369, 0.4593, 0.9326, 0.3661, 0.5427, 0.3499, 0.5396, 0.3499, 0.5427, 0.3661, 0.5427, 0.3661, 0.5396, 0.3499, 0.5396, 0.3812, 0.5427, 0.3812, 0.5396, 0.3661, 0.5396, 0.3812, 0.5427, 0.3661, 0.5396, 0.3661, 0.5427, 0.3941, 0.5427, 0.3941, 0.5396, 0.3812, 0.5396, 0.3941, 0.5427, 0.3812, 0.5396, 0.3812, 0.5427, 0.5427, 0.8369, 0.5396, 0.8369, 0.5396, 0.8498, 0.5427, 0.8369, 0.5396, 0.8498, 0.5427, 0.8498, 0.5427, 0.8218, 0.5396, 0.8218, 0.5396, 0.8369, 0.5427, 0.8218, 0.5396, 0.8369, 0.5427, 0.8369, 0.5427, 0.8056, 0.5396, 0.8056, 0.5396, 0.8218, 0.5427, 0.8056, 0.5396, 0.8218, 0.5427, 0.8218, 0.3577, 0.8056, 0.3499, 0.8681, 0.3661, 0.866, 0.3577, 0.8056, 0.3661, 0.866, 0.3812, 0.8597, 0.3577, 0.8056, 0.3812, 0.8597, 0.3941, 0.8498, 0.404, 0.8369, 0.3577, 0.8056, 0.3941, 0.8498, 0.4103, 0.8218, 0.3577, 0.8056, 0.404, 0.8369, 0.4124, 0.8056, 0.3577, 0.8056, 0.4103, 0.8218, 0.4103, 0.1644, 0.3577, 0.1806, 0.4124, 0.1806, 0.3661, 0.1202, 0.3499, 0.1181, 0.3577, 0.1806, 0.404, 0.1494, 0.3577, 0.1806, 0.4103, 0.1644, 0.3812, 0.1265, 0.3661, 0.1202, 0.3577, 0.1806, 0.3941, 0.1364, 0.3577, 0.1806, 0.404, 0.1494, 0.3941, 0.1364, 0.3812, 0.1265, 0.3577, 0.1806, 0.3499, 0.1181, 0.3499, 0.8681, 0.3577, 0.1806, 0.3577, 0.1806, 0.3499, 0.8681, 0.3577, 0.8056, 0.5427, 0.1644, 0.5396, 0.1806, 0.5427, 0.1806, 0.5427, 0.1644, 0.5396, 0.1644, 0.5396, 0.1806, 0.5427, 0.1494, 0.5396, 0.1494, 0.5396, 0.1644, 0.5427, 0.1494, 0.5396, 0.1644, 0.5427, 0.1644, 0.5427, 0.1364, 0.5396, 0.1364, 0.5396, 0.1494, 0.5427, 0.1364, 0.5396, 0.1494, 0.5427, 0.1494, 0.3812, 0.5427, 0.3812, 0.5396, 0.3941, 0.5396, 0.3812, 0.5427, 0.3941, 0.5396, 0.3941, 0.5427, 0.3661, 0.5427, 0.3661, 0.5396, 0.3812, 0.5396, 0.3661, 0.5427, 0.3812, 0.5396, 0.3812, 0.5427, 0.3499, 0.5427, 0.3499, 0.5396, 0.3661, 0.5396, 0.3499, 0.5427, 0.3661, 0.5396, 0.3661, 0.5427, 0.3499, 0.07124, 0.3499, 0.1181, 0.3661, 0.1202, 0.4593, 0.1806, 0.404, 0.1494, 0.4103, 0.1644, 0.4593, 0.1806, 0.4103, 0.1644, 0.4124, 0.1806, 0.3701, 0.06858, 0.3661, 0.1202, 0.3812, 0.1265, 0.3701, 0.06858, 0.3499, 0.07124, 0.3661, 0.1202, 0.389, 0.06077, 0.3812, 0.1265, 0.3941, 0.1364, 0.389, 0.06077, 0.3701, 0.06858, 0.3812, 0.1265, 0.4593, 0.05363, 0.3941, 0.1364, 0.404, 0.1494, 0.4593, 0.05363, 0.4052, 0.04836, 0.389, 0.06077, 0.4593, 0.05363, 0.4176, 0.03218, 0.4052, 0.04836, 0.4593, 0.05363, 0.404, 0.1494, 0.4593, 0.1806, 0.4593, 0.05363, 0.389, 0.06077, 0.3941, 0.1364, 0.4679, 0.03443, 0.4254, 0.01333, 0.4176, 0.03218, 0.4679, 0.03443, 0.4176, 0.03218, 0.4593, 0.05363, 0.4731, 0.01407, 0.428, -0.006887, 0.4254, 0.01333, 0.4731, 0.01407, 0.4254, 0.01333, 0.4679, 0.03443, 0.4749, -0.006887, 0.428, -0.006887, 0.4731, 0.01407, 0.3701, 0.5427, 0.3499, 0.3802, 0.3499, 0.5427, 0.3701, 0.5427, 0.3701, 0.3802, 0.3499, 0.3802, 0.389, 0.5427, 0.389, 0.3802, 0.3701, 0.3802, 0.389, 0.5427, 0.3701, 0.3802, 0.3701, 0.5427, 0.4052, 0.5427, 0.4052, 0.3802, 0.389, 0.3802, 0.4052, 0.5427, 0.389, 0.3802, 0.389, 0.5427, 0.5427, 0.03218, 0.3802, 0.03218, 0.3802, 0.04836, 0.5427, 0.03218, 0.3802, 0.04836, 0.5427, 0.04836, 0.5427, 0.01333, 0.3802, 0.01333, 0.3802, 0.03218, 0.5427, 0.01333, 0.3802, 0.03218, 0.5427, 0.03218, 0.5427, -0.006887, 0.3802, -0.006887, 0.3802, 0.01333, 0.5427, -0.006887, 0.3802, 0.01333, 0.5427, 0.01333, 0.3499, 0.1181, 0.3499, 0.07124, 0.3701, 0.06858, 0.3499, 0.1181, 0.3701, 0.06858, 0.389, 0.06077, 0.4749, -0.006887, 0.4176, 0.03218, 0.4254, 0.01333, 0.4749, -0.006887, 0.4254, 0.01333, 0.428, -0.006887, 0.4749, 0.1181, 0.389, 0.06077, 0.4052, 0.04836, 0.4749, 0.1181, 0.4052, 0.04836, 0.4176, 0.03218, 0.4749, 0.1181, 0.3499, 0.1181, 0.389, 0.06077, 0.4749, 0.1181, 0.4176, 0.03218, 0.4749, -0.006887, 0.3499, 0.3802, 0.4749, 0.3802, 0.4749, 0.3834, 0.3499, 0.3802, 0.4749, 0.3834, 0.3499, 0.3834, 0.5374, 0.3447, 0.4749, 0.3447, 0.4749, 0.3056, 0.4749, 0.1181, 0.3499, 0.3056, 0.3499, 0.1181, 0.4749, 0.1181, 0.4749, 0.3056, 0.3499, 0.3056, 0.4749, 0.1181, 0.5374, 0.3447, 0.4749, 0.3056, 0.5374, -0.006887, 0.4749, 0.1181, 0.4749, -0.006887, 0.5374, -0.006887, 0.5374, 0.3447, 0.4749, 0.1181, 0.5843, 0.9931, 0.5392, 0.9722, 0.5374, 0.9931, 0.5869, 0.9729, 0.5444, 0.9518, 0.5392, 0.9722, 0.5869, 0.9729, 0.5392, 0.9722, 0.5843, 0.9931, 0.5948, 0.9541, 0.553, 0.9326, 0.5444, 0.9518, 0.5948, 0.9541, 0.5444, 0.9518, 0.5869, 0.9729, 0.6072, 0.9379, 0.553, 0.9326, 0.5948, 0.9541, 0.6233, 0.9255, 0.553, 0.9326, 0.6072, 0.9379, 0.6182, 0.8498, 0.553, 0.9326, 0.6233, 0.9255, 0.6312, 0.8597, 0.6233, 0.9255, 0.6422, 0.9177, 0.6312, 0.8597, 0.6182, 0.8498, 0.6233, 0.9255, 0.6083, 0.8369, 0.553, 0.8056, 0.553, 0.9326, 0.6083, 0.8369, 0.553, 0.9326, 0.6182, 0.8498, 0.6462, 0.866, 0.6422, 0.9177, 0.6624, 0.915, 0.6462, 0.866, 0.6312, 0.8597, 0.6422, 0.9177, 0.602, 0.8218, 0.553, 0.8056, 0.6083, 0.8369, 0.5999, 0.8056, 0.553, 0.8056, 0.602, 0.8218, 0.6624, 0.8681, 0.6462, 0.866, 0.6624, 0.915, 0.5427, 0.9326, 0.5396, 0.9326, 0.5396, 0.9518, 0.5427, 0.9518, 0.5427, 0.9326, 0.5396, 0.9518, 0.5427, 0.9722, 0.5396, 0.9518, 0.5396, 0.9722, 0.5427, 0.9722, 0.5427, 0.9518, 0.5396, 0.9518, 0.5427, 0.9931, 0.5396, 0.9722, 0.5396, 0.9931, 0.5427, 0.9931, 0.5427, 0.9722, 0.5396, 0.9722, 0.5392, 0.9722, 0.4731, 0.9722, 0.4749, 0.9931, 0.5392, 0.9722, 0.4749, 0.9931, 0.5374, 0.9931, 0.5444, 0.9518, 0.4679, 0.9518, 0.4731, 0.9722, 0.5444, 0.9518, 0.4731, 0.9722, 0.5392, 0.9722, 0.553, 0.9326, 0.4593, 0.9326, 0.4679, 0.9518, 0.553, 0.9326, 0.4679, 0.9518, 0.5444, 0.9518, 0.553, 0.8056, 0.4593, 0.8056, 0.4593, 0.9326, 0.553, 0.8056, 0.4593, 0.9326, 0.553, 0.9326, 0.5427, 0.9722, 0.5427, 0.9931, 0.5396, 0.9931, 0.5427, 0.9722, 0.5396, 0.9931, 0.5396, 0.9722, 0.5427, 0.9518, 0.5396, 0.9722, 0.5396, 0.9518, 0.5427, 0.9518, 0.5427, 0.9722, 0.5396, 0.9722, 0.5427, 0.9326, 0.5396, 0.9518, 0.5396, 0.9326, 0.5427, 0.9326, 0.5427, 0.9518, 0.5396, 0.9518, 0.6422, 0.5427, 0.6624, 0.3802, 0.6624, 0.5427, 0.6422, 0.5427, 0.6422, 0.3802, 0.6624, 0.3802, 0.6233, 0.5427, 0.6233, 0.3802, 0.6422, 0.3802, 0.6233, 0.5427, 0.6422, 0.3802, 0.6422, 0.5427, 0.5427, 0.9379, 0.3802, 0.9541, 0.3802, 0.9379, 0.6072, 0.5427, 0.6072, 0.3802, 0.6233, 0.3802, 0.6072, 0.5427, 0.6233, 0.3802, 0.6233, 0.5427, 0.5427, 0.9541, 0.3802, 0.9729, 0.3802, 0.9541, 0.5427, 0.9541, 0.3802, 0.9541, 0.5427, 0.9379, 0.5427, 0.9729, 0.3802, 0.9729, 0.5427, 0.9541, 0.5427, 0.9931, 0.3802, 0.9931, 0.3802, 0.9729, 0.5427, 0.9931, 0.3802, 0.9729, 0.5427, 0.9729, 0.3802, 0.3447, 0.3802, 0.3056, 0.3834, 0.3056, 0.3802, 0.3447, 0.3834, 0.3056, 0.3834, 0.3447, 0.5427, 0.01333, 0.3802, -0.006887, 0.5427, -0.006887, 0.5427, 0.01333, 0.3802, 0.01333, 0.3802, -0.006887, 0.5427, 0.03218, 0.3802, 0.04836, 0.3802, 0.03218, 0.5427, 0.03218, 0.3802, 0.03218, 0.3802, 0.01333, 0.5427, 0.03218, 0.3802, 0.01333, 0.5427, 0.01333, 0.5427, 0.04836, 0.3802, 0.04836, 0.5427, 0.03218, 0.6233, 0.5427, 0.6233, 0.3802, 0.6072, 0.3802, 0.6233, 0.5427, 0.6072, 0.3802, 0.6072, 0.5427, 0.6422, 0.5427, 0.6624, 0.3802, 0.6422, 0.3802, 0.6422, 0.5427, 0.6422, 0.3802, 0.6233, 0.3802, 0.6422, 0.5427, 0.6233, 0.3802, 0.6233, 0.5427, 0.6624, 0.5427, 0.6624, 0.3802, 0.6422, 0.5427, 0.5843, 0.3802, 0.6624, 0.3802, 0.6624, 0.3834, 0.5843, 0.3802, 0.6624, 0.3834, 0.5843, 0.3834, 0.3802, 0.3916, 0.3802, 0.1181, 0.3834, 0.1181, 0.3802, 0.3916, 0.3834, 0.1181, 0.3834, 0.3916, 0.4749, 0.3802, 0.5843, 0.3802, 0.5843, 0.3834, 0.4749, 0.3802, 0.5843, 0.3834, 0.4749, 0.3834, 0.3802, 0.4306, 0.3802, 0.3916, 0.3834, 0.3916, 0.3802, 0.4306, 0.3834, 0.3916, 0.3834, 0.4306, 0.5374, 0.3802, 0.4749, 0.3802, 0.4749, 0.3834, 0.5374, 0.3802, 0.4749, 0.3834, 0.5374, 0.3834, 0.3802, -0.006887, 0.3802, 0.3447, 0.3834, 0.3447, 0.3802, -0.006887, 0.3834, 0.3447, 0.3834, -0.006887, 0.5374, 0.3834, 0.5843, 0.3802, 0.5374, 0.3802, 0.428, 0.3802, 0.4749, 0.3834, 0.4749, 0.3802, 0.5374, 0.5396, 0.5843, 0.5427, 0.5843, 0.3802, 0.5374, 0.5396, 0.5843, 0.3802, 0.5374, 0.3834, 0.5374, 0.5427, 0.5843, 0.5427, 0.5374, 0.5396, 0.4749, 0.5396, 0.5374, 0.3834, 0.4749, 0.3834, 0.4749, 0.5396, 0.5374, 0.5396, 0.5374, 0.3834, 0.428, 0.5427, 0.4749, 0.5427, 0.4749, 0.5396, 0.428, 0.5427, 0.4749, 0.3834, 0.428, 0.3802, 0.428, 0.5427, 0.4749, 0.5396, 0.4749, 0.3834, 0.3802, 0.5947, 0.3802, 0.5556, 0.3834, 0.5556, 0.3802, 0.5947, 0.3834, 0.5556, 0.3834, 0.5947, 0.5843, 0.3802, 0.4749, 0.3802, 0.4749, 0.3834, 0.5843, 0.3802, 0.4749, 0.3834, 0.5843, 0.3834, 0.3802, 0.8681, 0.3802, 0.5947, 0.3834, 0.5947, 0.3802, 0.8681, 0.3834, 0.5947, 0.3834, 0.8681, 0.6624, 0.3802, 0.5843, 0.3802, 0.5843, 0.3834, 0.6624, 0.3802, 0.5843, 0.3834, 0.6624, 0.3834, 0.5427, 0.8056, 0.5427, 0.9326, 0.5396, 0.9326, 0.5427, 0.8056, 0.5396, 0.9326, 0.5396, 0.8056, 0.4124, 0.5427, 0.4593, 0.5427, 0.4593, 0.5396, 0.4124, 0.5427, 0.4593, 0.5396, 0.4124, 0.5396, 0.8102, 0.3369, 0.8521, 0.4931, 0.8415, 0.4122, 0.6959, 0.2225, 0.6205, 0.1913, 0.5396, 0.1806, 0.7606, 0.2721, 0.8415, 0.574, 0.8521, 0.4931, 0.7606, 0.2721, 0.8102, 0.6494, 0.8415, 0.574, 0.7606, 0.2721, 0.7606, 0.7141, 0.8102, 0.6494, 0.7606, 0.2721, 0.6959, 0.7637, 0.7606, 0.7141, 0.7606, 0.2721, 0.6205, 0.795, 0.6959, 0.7637, 0.7606, 0.2721, 0.5396, 0.8056, 0.6205, 0.795, 0.7606, 0.2721, 0.5396, 0.1806, 0.5396, 0.8056, 0.7606, 0.2721, 0.6959, 0.2225, 0.5396, 0.1806, 0.7606, 0.2721, 0.8521, 0.4931, 0.8102, 0.3369, 0.4593, 0.5427, 0.4124, 0.5427, 0.4124, 0.5396, 0.4593, 0.5427, 0.4124, 0.5396, 0.4593, 0.5396, 0.5427, 0.05363, 0.5427, 0.1806, 0.5396, 0.1806, 0.5427, 0.05363, 0.5396, 0.1806, 0.5396, 0.05363, 0.5427, 0.05363, 0.5396, 0.05363, 0.5396, 0.03443, 0.5427, 0.03443, 0.5427, 0.05363, 0.5396, 0.03443, 0.5427, 0.01407, 0.5396, 0.03443, 0.5396, 0.01407, 0.5427, 0.01407, 0.5427, 0.03443, 0.5396, 0.03443, 0.5427, -0.006887, 0.5396, 0.01407, 0.5396, -0.006887, 0.5427, -0.006887, 0.5427, 0.01407, 0.5396, 0.01407, 0.3802, 0.1181, 0.3802, -0.006887, 0.3834, -0.006887, 0.3802, 0.1181, 0.3834, -0.006887, 0.3834, 0.1181, 0.5427, 0.8218, 0.5396, 0.8056, 0.5427, 0.8056, 0.5427, 0.8218, 0.5396, 0.8218, 0.5396, 0.8056, 0.5427, 0.8369, 0.5396, 0.8369, 0.5396, 0.8218, 0.5427, 0.8369, 0.5396, 0.8218, 0.5427, 0.8218, 0.5427, 0.8498, 0.5396, 0.8498, 0.5396, 0.8369, 0.5427, 0.8498, 0.5396, 0.8369, 0.5427, 0.8369, 0.6312, 0.5427, 0.6312, 0.5396, 0.6182, 0.5396, 0.6312, 0.5427, 0.6182, 0.5396, 0.6182, 0.5427, 0.6462, 0.5427, 0.6462, 0.5396, 0.6312, 0.5396, 0.6462, 0.5427, 0.6312, 0.5396, 0.6312, 0.5427, 0.6624, 0.5427, 0.6624, 0.5396, 0.6462, 0.5396, 0.6624, 0.5427, 0.6462, 0.5396, 0.6462, 0.5427, 0.553, 0.5427, 0.5999, 0.5427, 0.5999, 0.5396, 0.553, 0.5427, 0.5999, 0.5396, 0.553, 0.5396, 0.5427, 0.9326, 0.5427, 0.8056, 0.5396, 0.8056, 0.5427, 0.9326, 0.5396, 0.8056, 0.5396, 0.9326, 0.602, 0.1644, 0.553, 0.1806, 0.5999, 0.1806, 0.6083, 0.1494, 0.553, 0.1806, 0.602, 0.1644, 0.553, 0.05363, 0.6083, 0.1494, 0.6182, 0.1364, 0.553, 0.05363, 0.553, 0.1806, 0.6083, 0.1494, 0.6233, 0.06077, 0.6182, 0.1364, 0.6312, 0.1265, 0.6233, 0.06077, 0.553, 0.05363, 0.6182, 0.1364, 0.6233, 0.06077, 0.6072, 0.04836, 0.553, 0.05363, 0.5948, 0.03218, 0.5444, 0.03443, 0.553, 0.05363, 0.5948, 0.03218, 0.553, 0.05363, 0.6072, 0.04836, 0.6422, 0.06858, 0.6312, 0.1265, 0.6462, 0.1202, 0.6422, 0.06858, 0.6233, 0.06077, 0.6312, 0.1265, 0.5869, 0.01333, 0.5392, 0.01407, 0.5444, 0.03443, 0.5869, 0.01333, 0.5444, 0.03443, 0.5948, 0.03218, 0.6624, 0.07124, 0.6462, 0.1202, 0.6624, 0.1181, 0.6624, 0.07124, 0.6422, 0.06858, 0.6462, 0.1202, 0.5843, -0.006887, 0.5374, -0.006887, 0.5392, 0.01407, 0.5843, -0.006887, 0.5392, 0.01407, 0.5869, 0.01333, 0.553, 0.05363, 0.4593, 0.05363, 0.4593, 0.1806, 0.553, 0.05363, 0.4593, 0.1806, 0.553, 0.1806, 0.5444, 0.03443, 0.4679, 0.03443, 0.4593, 0.05363, 0.5444, 0.03443, 0.4593, 0.05363, 0.553, 0.05363, 0.5392, 0.01407, 0.4731, 0.01407, 0.4679, 0.03443, 0.5392, 0.01407, 0.4679, 0.03443, 0.5444, 0.03443, 0.5374, -0.006887, 0.4749, -0.006887, 0.4731, 0.01407, 0.5374, -0.006887, 0.4731, 0.01407, 0.5392, 0.01407, 0.5427, 0.01407, 0.5427, -0.006887, 0.5396, -0.006887, 0.5427, 0.01407, 0.5396, -0.006887, 0.5396, 0.01407, 0.5427, 0.03443, 0.5396, 0.01407, 0.5396, 0.03443, 0.5427, 0.03443, 0.5427, 0.01407, 0.5396, 0.01407, 0.5427, 0.05363, 0.5396, 0.03443, 0.5396, 0.05363, 0.5427, 0.05363, 0.5427, 0.03443, 0.5396, 0.03443, 0.3577, 0.6205, 0.4593, 0.5396, 0.4124, 0.5396, 0.3577, 0.6205, 0.4124, 0.5396, 0.3577, 0.5396, 0.6546, 0.6205, 0.6546, 0.5396, 0.5999, 0.5396, 0.6546, 0.6205, 0.5999, 0.5396, 0.553, 0.5396, 0.6546, 0.6205, 0.553, 0.5396, 0.4593, 0.5396, 0.6546, 0.6205, 0.4593, 0.5396, 0.3577, 0.6205, 0.6546, 0.6959, 0.3577, 0.6205, 0.3577, 0.6959, 0.6546, 0.6959, 0.6546, 0.6205, 0.3577, 0.6205, 0.6546, 0.7606, 0.3577, 0.6959, 0.3577, 0.7606, 0.6546, 0.7606, 0.6546, 0.6959, 0.3577, 0.6959, 0.6546, 0.3369, 0.3577, 0.2721, 0.3577, 0.3369, 0.6546, 0.3369, 0.6546, 0.2721, 0.3577, 0.2721, 0.6546, 0.4122, 0.3577, 0.3369, 0.3577, 0.4122, 0.6546, 0.4122, 0.6546, 0.3369, 0.3577, 0.3369, 0.6546, 0.4931, 0.3577, 0.4122, 0.3577, 0.4931, 0.6546, 0.4931, 0.6546, 0.4122, 0.3577, 0.4122, 0.6546, 0.574, 0.3577, 0.4931, 0.3577, 0.574, 0.6546, 0.574, 0.6546, 0.4931, 0.3577, 0.4931, 0.6546, 0.6494, 0.3577, 0.574, 0.3577, 0.6494, 0.6546, 0.6494, 0.6546, 0.574, 0.3577, 0.574, 0.6546, 0.7141, 0.3577, 0.6494, 0.3577, 0.7141, 0.6546, 0.7141, 0.6546, 0.6494, 0.3577, 0.6494, 0.6546, 0.6959, 0.3577, 0.7606, 0.3577, 0.6959, 0.6546, 0.6959, 0.6546, 0.7606, 0.3577, 0.7606, 0.4124, 0.5396, 0.3577, 0.6205, 0.3577, 0.5396, 0.4593, 0.5396, 0.3577, 0.6205, 0.4124, 0.5396, 0.6546, 0.6205, 0.3577, 0.6959, 0.3577, 0.6205, 0.6546, 0.6205, 0.6546, 0.6959, 0.3577, 0.6959, 0.553, 0.5396, 0.6546, 0.6205, 0.3577, 0.6205, 0.553, 0.5396, 0.3577, 0.6205, 0.4593, 0.5396, 0.5999, 0.5396, 0.6546, 0.6205, 0.553, 0.5396, 0.6546, 0.5396, 0.6546, 0.6205, 0.5999, 0.5396, 0.5427, 0.1806, 0.5427, 0.05363, 0.5396, 0.05363, 0.5427, 0.1806, 0.5396, 0.05363, 0.5396, 0.1806, 0.5999, 0.5427, 0.553, 0.5427, 0.553, 0.5396, 0.5999, 0.5427, 0.553, 0.5396, 0.5999, 0.5396, 0.6462, 0.5427, 0.6624, 0.5396, 0.6624, 0.5427, 0.6462, 0.5427, 0.6462, 0.5396, 0.6624, 0.5396, 0.6312, 0.5427, 0.6312, 0.5396, 0.6462, 0.5396, 0.6312, 0.5427, 0.6462, 0.5396, 0.6462, 0.5427, 0.6182, 0.5427, 0.6182, 0.5396, 0.6312, 0.5396, 0.6182, 0.5427, 0.6312, 0.5396, 0.6312, 0.5427, 0.5427, 0.1494, 0.5396, 0.1494, 0.5396, 0.1364, 0.5427, 0.1494, 0.5396, 0.1364, 0.5427, 0.1364, 0.5427, 0.1644, 0.5396, 0.1644, 0.5396, 0.1494, 0.5427, 0.1644, 0.5396, 0.1494, 0.5427, 0.1494, 0.5427, 0.1806, 0.5396, 0.1806, 0.5396, 0.1644, 0.5427, 0.1806, 0.5396, 0.1644, 0.5427, 0.1644, 0.6959, 0.2225, 0.5396, 0.1806, 0.6205, 0.1913, 0.8102, 0.3369, 0.8415, 0.4122, 0.8521, 0.4931, 0.7606, 0.2721, 0.5396, 0.8056, 0.5396, 0.1806, 0.7606, 0.2721, 0.8521, 0.4931, 0.8415, 0.574, 0.7606, 0.2721, 0.8415, 0.574, 0.8102, 0.6494, 0.7606, 0.2721, 0.8102, 0.6494, 0.7606, 0.7141, 0.7606, 0.2721, 0.7606, 0.7141, 0.6959, 0.7637, 0.7606, 0.2721, 0.6959, 0.7637, 0.6205, 0.795, 0.7606, 0.2721, 0.6205, 0.795, 0.5396, 0.8056, 0.7606, 0.2721, 0.5396, 0.1806, 0.6959, 0.2225, 0.7606, 0.2721, 0.8102, 0.3369, 0.8521, 0.4931, 0.6546, 0.8056, 0.6462, 0.866, 0.6624, 0.8681, 0.6546, 0.8056, 0.6312, 0.8597, 0.6462, 0.866, 0.6546, 0.8056, 0.6182, 0.8498, 0.6312, 0.8597, 0.6546, 0.8056, 0.6083, 0.8369, 0.6182, 0.8498, 0.6546, 0.8056, 0.602, 0.8218, 0.6083, 0.8369, 0.6546, 0.8056, 0.5999, 0.8056, 0.602, 0.8218, 0.6546, 0.1806, 0.602, 0.1644, 0.5999, 0.1806, 0.6546, 0.1806, 0.6083, 0.1494, 0.602, 0.1644, 0.6182, 0.1364, 0.6083, 0.1494, 0.6546, 0.1806, 0.6312, 0.1265, 0.6182, 0.1364, 0.6546, 0.1806, 0.6462, 0.1202, 0.6312, 0.1265, 0.6546, 0.1806, 0.6624, 0.1181, 0.6462, 0.1202, 0.6546, 0.1806, 0.6624, 0.8681, 0.6624, 0.1181, 0.6546, 0.1806, 0.6624, 0.8681, 0.6546, 0.1806, 0.6546, 0.8056, 0.3834, 0.8681, 0.3802, 0.915, 0.3802, 0.8681, 0.5396, 0.8681, 0.5427, 0.915, 0.3802, 0.915, 0.5396, 0.8681, 0.3802, 0.915, 0.3834, 0.8681, 0.5427, 0.8681, 0.5427, 0.915, 0.5396, 0.8681, 0.3802, 0.07124, 0.3834, 0.1181, 0.3802, 0.1181, 0.5396, 0.1181, 0.3834, 0.8681, 0.3834, 0.1181, 0.5396, 0.1181, 0.5396, 0.8681, 0.3834, 0.8681, 0.5427, 0.07124, 0.5427, 0.1181, 0.5396, 0.1181, 0.5427, 0.07124, 0.3834, 0.1181, 0.3802, 0.07124, 0.5427, 0.07124, 0.5396, 0.1181, 0.3834, 0.1181, 0.5843, 0.5947, 0.4749, 0.5947, 0.4749, 0.5556, 0.5843, 0.5947, 0.6624, 0.8681, 0.5843, 0.8681, 0.4749, 0.4306, 0.3499, 0.5556, 0.3499, 0.4306, 0.4749, 0.4306, 0.4749, 0.5556, 0.3499, 0.5556, 0.5843, 0.3916, 0.4749, 0.4306, 0.4749, 0.3916, 0.5843, 0.3916, 0.4749, 0.5556, 0.4749, 0.4306, 0.5843, 0.3916, 0.5843, 0.5947, 0.4749, 0.5556, 0.6624, 0.1181, 0.5843, 0.3916, 0.5843, 0.1181, 0.6624, 0.8681, 0.5843, 0.5947, 0.6624, 0.1181, 0.5843, 0.5947, 0.5843, 0.3916, 0.6624, 0.1181, 0.3577, 0.1806, 0.3577, 0.8056, 0.5396, 0.8056, 0.5396, 0.1806, 0.3577, 0.1806, 0.3577, 0.8056, 0.5396, 0.8056, 0.5396, 0.1806, 0.3577, 0.1806, 0.3577, 0.8056, 0.5396, 0.8056, 0.5396, 0.1806, 0.3577, 0.1806, 0.3577, 0.8056, 0.5396, 0.8056, 0.5396, 0.1806, 0.3577, 0.1806, 0.3577, 0.8056, 0.5396, 0.8056, 0.5396, 0.1806])
me_shape_9_indexedfaceset.materials.append(mat_metal_pins_gold)
me_shape_9_indexedfaceset.materials.append(mat_plastic_case_white)
me_shape_9_indexedfaceset.materials.append(mat_light_red)
me_shape_9_indexedfaceset.materials.append(mat_light_green)
me_shape_9_indexedfaceset.materials.append(mat_light_blue)
me_shape_9_indexedfaceset.materials.append(mat_translucent_white)
me_shape_9_indexedfaceset.materials.append(mat_light_white)
me_shape_9_indexedfaceset.update()
me_shape_9_indexedfaceset.normals_split_custom_set([tuple(v) for v in zip(*[iter([0.0, 0.0, 1.0, 0.0, 0.0, 1.0, 0.0, 0.0, 1.0, 0.0, 0.0, 1.0, 0.0, 0.0, 1.0, 0.0, 0.0, 1.0, 0.0, -1.0, 0.0, 0.0, -1.0, 0.0, 0.0, -1.0, 0.0, 0.0, -1.0, 0.0, 0.0, -1.0, 0.0, 0.0, -1.0, 0.0, 0.0, -1.0, 0.0, 0.0, -1.0, 0.0, 0.0, -1.0, 0.0, 0.0, -1.0, 0.0, 0.0, -1.0, 0.0, 0.0, -1.0, 0.0, 0.0, -1.0, 0.0, 0.0, -1.0, 0.0, 0.0, -1.0, 0.0, 0.0, -1.0, 0.0, 0.0, -1.0, 0.0, 0.0, -1.0, 0.0, 0.0, -1.0, 0.0, 0.0, -1.0, 0.0, 0.0, -1.0, 0.0, 0.0, -1.0, 0.0, 0.0, -1.0, 0.0, 0.0, -1.0, 0.0, 0.0, -1.0, 0.0, 0.0, -1.0, 0.0, 0.0, -1.0, 0.0, 0.0, -1.0, 0.0, 0.0, -1.0, 0.0, 0.0, -1.0, 0.0, 0.0, -1.0, 0.0, 0.0, -1.0, 0.0, 0.0, -1.0, 0.0, 0.0, -1.0, 0.0, 0.0, -1.0, 0.0, 0.0, -1.0, 0.0, 0.0, 0.0, 1.0, 0.0, 0.0, 1.0, 0.0, 0.0, 1.0, 0.0, 0.0, 1.0, 0.0, 0.0, 1.0, 0.0, 0.0, 1.0, 1.0, 0.0, 0.0, 1.0, 0.0, 0.0, 1.0, 0.0, 0.0, 1.0, 0.0, 0.0, 1.0, 0.0, 0.0, 1.0, 0.0, 0.0, 0.0, 0.0, -1.0, 0.0, 0.0, -1.0, 0.0, 0.0, -1.0, 0.0, 0.0, -1.0, 0.0, 0.0, -1.0, 0.0, 0.0, -1.0, -1.0, 0.0, 0.0, -1.0, 0.0, 0.0, -1.0, 0.0, 0.0, -1.0, 0.0, 0.0, -1.0, 0.0, 0.0, -1.0, 0.0, 0.0, -1.0, 0.0, 0.0, -1.0, 0.0, 0.0, -1.0, 0.0, 0.0, -1.0, 0.0, 0.0, -1.0, 0.0, 0.0, -1.0, 0.0, 0.0, -1.0, 0.0, 0.0, -1.0, 0.0, 0.0, -1.0, 0.0, 0.0, -1.0, 0.0, 0.0, -1.0, 0.0, 0.0, -1.0, 0.0, 0.0, -1.0, 7.019e-09, 0.0, -1.0, 1.772e-08, 0.0, -1.0, 0.0, 0.0, -1.0, 0.0, 0.0, -1.0, 0.0, 0.0, -1.0, 0.0, 0.0, -1.0, 0.0, 0.0, -1.0, 0.0, 0.0, -1.0, 0.0, 0.0, -1.0, 0.0, 0.0, -1.0, 0.0, 0.0, -1.0, 0.0, 0.0, -1.0, 0.0, 0.0, -1.0, 0.0, 0.0, -1.0, 0.0, 0.0, -1.0, 0.0, 0.0, -1.0, 0.0, 0.0, -1.0, 0.0, 0.0, -1.0, -1.334e-08, 0.0, -1.0, 0.0, 0.0, -1.0, 0.0, 0.0, -1.0, 0.0, 0.0, -1.0, 0.0, 0.0, -1.0, 0.0, 0.0, -1.0, 0.0, 0.0, -1.0, 0.0, 0.0, -1.0, 0.0, 0.0, -1.0, 0.0, 0.0, -1.0, 0.0, 0.0, -1.0, 0.0, 0.0, -1.0, -1.334e-08, 0.0, -1.0, 1.772e-08, 0.0, -1.0, 7.019e-09, 0.0, -1.0, -1.334e-08, 0.0, -1.0, 7.019e-09, 0.0, -1.0, -2.272e-07, 0.0, -1.0, -1.334e-08, 0.0, -1.0, -2.272e-07, 0.0, -1.0, -1.024e-07, 0.0, -1.0, -1.334e-08, 0.0, -1.0, -1.024e-07, 0.0, -1.0, 0.0, 0.0, 0.0, 0.0, 1.0, 0.0, 0.0, 1.0, 0.0, 0.0, 1.0, 0.0, 0.0, 1.0, 0.0, 0.0, 1.0, 0.0, 0.0, 1.0, 1.0, 0.0, 0.0, 1.0, 0.0, 0.0, 1.0, 0.0, 0.0, 1.0, 0.0, 0.0, 1.0, 0.0, 0.0, 1.0, 0.0, 0.0, -1.0, 0.0, 0.0, -1.0, 0.0, 0.0, -1.0, 0.0, 0.0, -1.0, 0.0, 0.0, -1.0, 0.0, 0.0, -1.0, 0.0, 0.0, 2.505e-07, 0.0, 1.0, 3.728e-07, 0.0, 1.0, 0.0, 0.0, 1.0, 7.377e-07, 0.0, 1.0, 2.146e-07, 0.0, 1.0, 0.0, 0.0, 1.0, 4.376e-08, 0.0, 1.0, 0.0, 0.0, 1.0, 3.728e-07, 0.0, 1.0, 4.376e-08, 0.0, 1.0, 3.728e-07, 0.0, 1.0, 2.505e-07, 0.0, 1.0, 0.0, 0.0, 1.0, 0.0, 0.0, 1.0, 4.376e-08, 0.0, 1.0, 0.0, 0.0, 1.0, 0.0, 0.0, 1.0, 0.0, 0.0, 1.0, 0.0, 0.0, 1.0, 0.0, 0.0, 1.0, 0.0, 0.0, 1.0, -8.538e-07, 0.0, 1.0, 0.0, 0.0, 1.0, -6.681e-07, 0.0, 1.0, -8.538e-07, 0.0, 1.0, 2.146e-07, 0.0, 1.0, 7.377e-07, 0.0, 1.0, -8.538e-07, 0.0, 1.0, -6.681e-07, 0.0, 1.0, 2.146e-07, 0.0, 1.0, 1.0, 0.0, 0.0, 1.0, 0.0, 0.0, 1.0, 0.0, 0.0, 1.0, 0.0, 0.0, 1.0, 0.0, 0.0, 1.0, 0.0, 0.0, 0.0, 0.0, -1.0, 0.0, 0.0, -1.0, 0.0, 0.0, -1.0, 0.0, 0.0, -1.0, 0.0, 0.0, -1.0, 0.0, 0.0, -1.0, 0.0, -1.0, 0.0, 0.0, -1.0, 0.0, 0.0, -1.0, 0.0, 0.0, -1.0, 0.0, 0.0, -1.0, 0.0, 0.0, -1.0, 0.0, 0.0, 0.0, -1.0, 0.0, 0.0, -1.0, 0.0, 0.0, -1.0, 0.0, 0.0, -1.0, 0.0, 0.0, -1.0, 0.0, 0.0, -1.0, 0.0, -1.0, 5.982e-09, 0.0, -1.0, 2.086e-09, 0.0, -1.0, 1.935e-08, 0.0, -1.0, -4.134e-09, 0.0, -1.0, 2.086e-09, 0.0, -1.0, 5.982e-09, 0.0, -1.0, -1.444e-09, 0.0, -1.0, 0.0, 0.0, -1.0, -6.908e-09, 0.0, -1.0, -1.444e-09, 0.0, -1.0, -4.134e-09, 0.0, -1.0, 0.0, 0.0, -1.0, -1.444e-09, 0.0, -1.0, 2.086e-09, 0.0, -1.0, -4.134e-09, 0.0, -1.0, -4.28e-09, 0.0, -1.0, -1.444e-09, 0.0, -1.0, -6.908e-09, 0.0, -1.0, 0.0, 0.0, -1.0, -4.28e-09, 0.0, -1.0, 0.0, 0.0, -1.0, 0.0, 0.0, -1.0, -1.444e-09, 0.0, -1.0, -4.28e-09, 0.0, -1.0, 0.0, 0.0, -1.0, 0.0, 0.0, -1.0, 0.0, 0.0, -1.0, 9.768e-10, 0.0, -1.0, 0.0, 0.0, -1.0, 0.0, 0.0, -1.0, 9.768e-10, 0.0, -1.0, 0.0, 0.0, -1.0, 0.0, 0.0, -1.0, 2.6e-09, 0.0, -1.0, 9.768e-10, 0.0, -1.0, 0.0, 0.0, -1.0, 0.0, 0.0, -1.0, 0.0, 0.0, -1.0, 9.768e-10, 0.0, -1.0, 3.577e-09, 0.0, -1.0, 9.768e-10, 0.0, -1.0, 2.6e-09, 0.0, -1.0, -1.444e-09, 0.0, -1.0, 3.577e-09, 0.0, -1.0, 2.6e-09, 0.0, -1.0, 2.6e-09, 0.0, -1.0, 2.086e-09, 0.0, -1.0, -1.444e-09, 0.0, 0.0, 1.0, 0.0, 0.0, 1.0, 0.0, 0.0, 1.0, 0.0, 0.0, 1.0, 0.0, 0.0, 1.0, 0.0, 0.0, 1.0, 0.0, 0.0, -1.0, 0.0, 0.0, -1.0, 0.0, 0.0, -1.0, 0.0, 0.0, -1.0, 0.0, 0.0, -1.0, 0.0, 0.0, -1.0, 0.0, -1.0, -9.768e-10, 0.0, -1.0, 0.0, 0.0, -1.0, 0.0, 0.0, -1.0, 0.0, 0.0, -1.0, 0.0, 0.0, -1.0, 0.0, 0.0, -1.0, 0.0, 0.0, -1.0, 0.0, 0.0, -1.0, -9.768e-10, 0.0, -1.0, 0.0, 0.0, -1.0, 0.0, 0.0, -1.0, 0.0, 0.0, -1.0, -2.6e-09, 0.0, -1.0, 0.0, 0.0, -1.0, -9.768e-10, 0.0, -1.0, -3.577e-09, 0.0, -1.0, -2.6e-09, 0.0, -1.0, -9.768e-10, 0.0, -1.0, -3.925e-09, 0.0, -1.0, -3.648e-09, 0.0, -1.0, 1.444e-09, 0.0, -1.0, -3.925e-09, 0.0, -1.0, 1.444e-09, 0.0, -1.0, 0.0, 0.0, -1.0, 6.908e-09, 0.0, -1.0, 0.0, 0.0, -1.0, 1.444e-09, 0.0, -1.0, -3.266e-08, 0.0, -1.0, -3.648e-09, 0.0, -1.0, -3.925e-09, 0.0, -1.0, 4.28e-09, 0.0, -1.0, 1.444e-09, 0.0, -1.0, 0.0, 0.0, -1.0, 4.28e-09, 0.0, -1.0, 6.908e-09, 0.0, -1.0, 1.444e-09, 0.0, -1.0, 0.0, 0.0, -1.0, -3.648e-09, 0.0, -1.0, -3.266e-08, 0.0, -1.0, 0.0, 0.0, -1.0, 4.28e-09, 0.0, -1.0, 0.0, 0.0, -1.0, -3.577e-09, 0.0, -1.0, 1.444e-09, 0.0, -1.0, -2.6e-09, 0.0, -1.0, -3.648e-09, 0.0, -1.0, -2.6e-09, 0.0, -1.0, 1.444e-09, 0.0, -1.0, 8.166e-09, 0.0, -1.0, 0.0, 0.0, -1.0, -6.934e-13, 0.0, -1.0, 8.27e-10, 0.0, -1.0, 8.166e-09, 0.0, -1.0, -6.934e-13, 0.0, -1.0, 3.652e-09, 0.0, -1.0, 8.27e-10, 0.0, -1.0, -6.934e-13, 0.0, -1.0, 1.838e-08, 0.0, -1.0, 8.27e-10, 0.0, -1.0, 3.652e-09, 0.0, -1.0, 9.398e-09, 0.0, -1.0, 1.838e-08, 0.0, -1.0, 3.652e-09, 0.0, -1.0, -6.449e-09, 0.0, -1.0, -2.044e-08, 0.0, -1.0, 9.398e-09, 0.0, -1.0, -6.449e-09, 0.0, -1.0, -1.33e-08, 0.0, -1.0, -2.044e-08, 0.0, -1.0, -6.449e-09, 0.0, -1.0, 9.398e-09, 0.0, -1.0, 3.652e-09, -0.9659, 0.0, 0.2588, -0.9914, 0.0, 0.1305, -0.9914, 0.0, 0.1305, -0.9659, 0.0, 0.2588, -0.9659, 0.0, 0.2588, -0.9914, 0.0, 0.1305, -0.866, 0.0, 0.5, -0.866, 0.0, 0.5, -0.9659, 0.0, 0.2588, -0.866, 0.0, 0.5, -0.9659, 0.0, 0.2588, -0.9659, 0.0, 0.2588, -0.7071, 0.0, 0.7071, -0.7071, 0.0, 0.7071, -0.866, 0.0, 0.5, -0.7071, 0.0, 0.7071, -0.866, 0.0, 0.5, -0.866, 0.0, 0.5, -0.5, 0.0, 0.866, -0.5, 0.0, 0.866, -0.7071, 0.0, 0.7071, -0.5, 0.0, 0.866, -0.7071, 0.0, 0.7071, -0.7071, 0.0, 0.7071, -0.2588, 0.0, 0.9659, -0.2588, 0.0, 0.9659, -0.5, 0.0, 0.866, -0.2588, 0.0, 0.9659, -0.5, 0.0, 0.866, -0.5, 0.0, 0.866, -0.1305, 0.0, 0.9914, -0.1305, 0.0, 0.9914, -0.2588, 0.0, 0.9659, -0.1305, 0.0, 0.9914, -0.2588, 0.0, 0.9659, -0.2588, 0.0, 0.9659, 0.0, 1.0, 0.0, 0.0, 1.0, 0.0, 0.0, 1.0, 0.0, 0.0, 1.0, 0.0, 0.0, 1.0, 0.0, 0.0, 1.0, 0.0, 0.0, 1.0, 1.283e-07, 0.0, 1.0, -1.358e-08, 0.0, 1.0, 6.77e-07, 0.0, 1.0, 1.283e-07, 0.0, 1.0, 6.77e-07, 0.0, 1.0, 0.0, 0.0, 1.0, 3.511e-07, 0.0, 1.0, -1.668e-08, 0.0, 1.0, -1.358e-08, 0.0, 1.0, 3.511e-07, 0.0, 1.0, -1.358e-08, 0.0, 1.0, 1.283e-07, 0.0, 1.0, 0.0, 0.0, 1.0, 0.0, 0.0, 1.0, -4.531e-08, 0.0, 1.0, 0.0, 0.0, 1.0, 0.0, 0.0, 1.0, 0.0, 0.0, 1.0, 5.528e-07, 0.0, 1.0, -4.531e-08, 0.0, 1.0, -9.953e-07, 0.0, 1.0, 5.528e-07, 0.0, 1.0, -9.953e-07, 0.0, 1.0, -1.668e-08, 0.0, 1.0, 5.528e-07, 0.0, 1.0, -1.668e-08, 0.0, 1.0, 3.511e-07, 0.0, 1.0, 9.461e-08, 0.0, 1.0, 0.0, 0.0, 1.0, -4.531e-08, 0.0, 1.0, 9.461e-08, 0.0, 1.0, -4.531e-08, 0.0, 1.0, 5.528e-07, 0.0, 1.0, -8.968e-08, 0.0, 1.0, 9.461e-08, 0.0, 1.0, 5.528e-07, 0.0, 1.0, -7.701e-08, 0.0, 1.0, -3.404e-07, 0.0, 1.0, -8.968e-08, 0.0, 1.0, -7.701e-08, 0.0, 1.0, -9.673e-08, 0.0, 1.0, -3.404e-07, 0.0, 1.0, -7.701e-08, 0.0, 1.0, -8.968e-08, 0.0, 1.0, 5.528e-07, -0.2588, 0.0, -0.9659, -0.1305, 0.0, -0.9914, -0.1305, 0.0, -0.9914, -0.2588, 0.0, -0.9659, -0.2588, 0.0, -0.9659, -0.1305, 0.0, -0.9914, -0.5, 0.0, -0.866, -0.5, 0.0, -0.866, -0.2588, 0.0, -0.9659, -0.5, 0.0, -0.866, -0.2588, 0.0, -0.9659, -0.2588, 0.0, -0.9659, -0.7071, 0.0, -0.7071, -0.7071, 0.0, -0.7071, -0.5, 0.0, -0.866, -0.7071, 0.0, -0.7071, -0.5, 0.0, -0.866, -0.5, 0.0, -0.866, -0.866, 0.0, -0.5, -0.866, 0.0, -0.5, -0.7071, 0.0, -0.7071, -0.866, 0.0, -0.5, -0.7071, 0.0, -0.7071, -0.7071, 0.0, -0.7071, -0.9659, 0.0, -0.2588, -0.9659, 0.0, -0.2588, -0.866, 0.0, -0.5, -0.9659, 0.0, -0.2588, -0.866, 0.0, -0.5, -0.866, 0.0, -0.5, -0.9914, 0.0, -0.1305, -0.9914, 0.0, -0.1305, -0.9659, 0.0, -0.2588, -0.9914, 0.0, -0.1305, -0.9659, 0.0, -0.2588, -0.9659, 0.0, -0.2588, 0.0, 1.0, -1.528e-08, 0.0, 1.0, -5.391e-07, 0.0, 1.0, -1.812e-07, 0.0, 1.0, -1.528e-08, 0.0, 1.0, -1.812e-07, 0.0, 1.0, 1.646e-07, 0.0, 1.0, -1.528e-08, 0.0, 1.0, 1.646e-07, 0.0, 1.0, 0.0, 0.0, 1.0, 0.0, 0.0, 1.0, -1.528e-08, 0.0, 1.0, 0.0, 0.0, 1.0, 0.0, 0.0, 1.0, -1.528e-08, 0.0, 1.0, 0.0, 0.0, 1.0, 0.0, 0.0, 1.0, -1.528e-08, 0.0, 1.0, 0.0, 0.0, 1.0, 0.0, 0.0, 1.0, 7.074e-09, 0.0, 1.0, 0.0, 0.0, 1.0, 1.011e-07, 0.0, 1.0, 4.044e-07, 0.0, 1.0, 7.074e-09, 0.0, 1.0, 0.0, 0.0, 1.0, 7.074e-09, 0.0, 1.0, 0.0, 0.0, 1.0, -1.646e-07, 0.0, 1.0, 1.011e-07, 0.0, 1.0, 7.074e-09, 0.0, 1.0, 0.0, 0.0, 1.0, 7.074e-09, 0.0, 1.0, 0.0, 0.0, 1.0, 0.0, 0.0, 1.0, -1.646e-07, 0.0, 1.0, 7.074e-09, 0.0, 1.0, 4.044e-07, 0.0, 1.0, -5.391e-07, 0.0, 1.0, 7.074e-09, 0.0, 1.0, 7.074e-09, 0.0, 1.0, -5.391e-07, 0.0, 1.0, -1.528e-08, -0.9659, 0.0, 0.2588, -0.9914, 0.0, 0.1305, -0.9914, 0.0, 0.1305, -0.9659, 0.0, 0.2588, -0.9659, 0.0, 0.2588, -0.9914, 0.0, 0.1305, -0.866, 0.0, 0.5, -0.866, 0.0, 0.5, -0.9659, 0.0, 0.2588, -0.866, 0.0, 0.5, -0.9659, 0.0, 0.2588, -0.9659, 0.0, 0.2588, -0.7071, 0.0, 0.7071, -0.7071, 0.0, 0.7071, -0.866, 0.0, 0.5, -0.7071, 0.0, 0.7071, -0.866, 0.0, 0.5, -0.866, 0.0, 0.5, -0.5, 0.0, 0.866, -0.5, 0.0, 0.866, -0.7071, 0.0, 0.7071, -0.5, 0.0, 0.866, -0.7071, 0.0, 0.7071, -0.7071, 0.0, 0.7071, -0.2588, 0.0, 0.9659, -0.2588, 0.0, 0.9659, -0.5, 0.0, 0.866, -0.2588, 0.0, 0.9659, -0.5, 0.0, 0.866, -0.5, 0.0, 0.866, -0.1305, 0.0, 0.9914, -0.1305, 0.0, 0.9914, -0.2588, 0.0, 0.9659, -0.1305, 0.0, 0.9914, -0.2588, 0.0, 0.9659, -0.2588, 0.0, 0.9659, 0.0, 1.0, 0.0, 0.0, 1.0, 0.0, 0.0, 1.0, 0.0, 0.0, 1.0, 7.701e-08, 0.0, 1.0, 1.506e-07, 0.0, 1.0, 3.404e-07, 0.0, 1.0, 7.701e-08, 0.0, 1.0, 3.404e-07, 0.0, 1.0, 9.673e-08, 0.0, 1.0, 0.0, 0.0, 1.0, 0.0, 0.0, 1.0, -1.957e-07, 0.0, 1.0, 0.0, 0.0, 1.0, 0.0, 0.0, 1.0, 0.0, 0.0, 1.0, 1.184e-07, 0.0, 1.0, -1.957e-07, 0.0, 1.0, -3.785e-08, 0.0, 1.0, 1.184e-07, 0.0, 1.0, 0.0, 0.0, 1.0, -1.957e-07, 0.0, 1.0, 4.741e-09, 0.0, 1.0, -3.785e-08, 0.0, 1.0, 1.506e-07, 0.0, 1.0, 4.741e-09, 0.0, 1.0, 9.953e-07, 0.0, 1.0, 1.184e-07, 0.0, 1.0, 4.741e-09, 0.0, 1.0, 1.672e-07, 0.0, 1.0, 9.953e-07, 0.0, 1.0, 4.741e-09, 0.0, 1.0, 1.506e-07, 0.0, 1.0, 7.701e-08, 0.0, 1.0, 4.741e-09, 0.0, 1.0, 1.184e-07, 0.0, 1.0, -3.785e-08, 0.0, 1.0, 1.275e-07, 0.0, 1.0, 1.358e-08, 0.0, 1.0, 1.672e-07, 0.0, 1.0, 1.275e-07, 0.0, 1.0, 1.672e-07, 0.0, 1.0, 4.741e-09, 0.0, 1.0, -1.283e-07, 0.0, 1.0, -6.77e-07, 0.0, 1.0, 1.358e-08, 0.0, 1.0, -1.283e-07, 0.0, 1.0, 1.358e-08, 0.0, 1.0, 1.275e-07, 0.0, 1.0, 0.0, 0.0, 1.0, -6.77e-07, 0.0, 1.0, -1.283e-07, -0.2588, 0.0, -0.9659, -0.1305, 0.0, -0.9914, -0.1305, 0.0, -0.9914, -0.2588, 0.0, -0.9659, -0.2588, 0.0, -0.9659, -0.1305, 0.0, -0.9914, -0.5, 0.0, -0.866, -0.5, 0.0, -0.866, -0.2588, 0.0, -0.9659, -0.5, 0.0, -0.866, -0.2588, 0.0, -0.9659, -0.2588, 0.0, -0.9659, -0.7071, 0.0, -0.7071, -0.7071, 0.0, -0.7071, -0.5, 0.0, -0.866, -0.7071, 0.0, -0.7071, -0.5, 0.0, -0.866, -0.5, 0.0, -0.866, -0.866, 0.0, -0.5, -0.866, 0.0, -0.5, -0.7071, 0.0, -0.7071, -0.866, 0.0, -0.5, -0.7071, 0.0, -0.7071, -0.7071, 0.0, -0.7071, -0.9659, 0.0, -0.2588, -0.9659, 0.0, -0.2588, -0.866, 0.0, -0.5, -0.9659, 0.0, -0.2588, -0.866, 0.0, -0.5, -0.866, 0.0, -0.5, -0.9914, 0.0, -0.1305, -0.9914, 0.0, -0.1305, -0.9659, 0.0, -0.2588, -0.9914, 0.0, -0.1305, -0.9659, 0.0, -0.2588, -0.9659, 0.0, -0.2588, 0.0, -1.0, 6.94e-13, 0.0, -1.0, 0.0, 0.0, -1.0, -8.166e-09, 0.0, -1.0, 6.94e-13, 0.0, -1.0, -8.166e-09, 0.0, -1.0, -8.27e-10, 0.0, -1.0, 6.449e-09, 0.0, -1.0, -6.041e-09, 0.0, -1.0, 2.044e-08, 0.0, -1.0, 6.449e-09, 0.0, -1.0, 2.044e-08, 0.0, -1.0, 1.33e-08, 0.0, -1.0, -2.499e-09, 0.0, -1.0, -8.27e-10, 0.0, -1.0, -1.379e-08, 0.0, -1.0, -2.499e-09, 0.0, -1.0, -1.379e-08, 0.0, -1.0, -6.041e-09, 0.0, -1.0, -2.499e-09, 0.0, -1.0, 6.94e-13, 0.0, -1.0, -8.27e-10, 0.0, -1.0, -2.499e-09, 0.0, -1.0, -6.041e-09, 0.0, -1.0, 6.449e-09, 0.0, 0.0, 1.0, 0.0, 0.0, 1.0, 0.0, 0.0, 1.0, 0.0, 0.0, 1.0, 0.0, 0.0, 1.0, 0.0, 0.0, 1.0, 0.0, -1.0, 0.0, 0.0, -1.0, 0.0, 0.0, -1.0, 0.0, 0.0, -1.0, 0.0, 0.0, -1.0, 0.0, 0.0, -1.0, 0.0, 0.0, -1.0, 0.0, 0.0, -1.0, 0.0, 0.0, -1.0, 0.0, 0.0, -1.0, 0.0, 0.0, -1.0, 0.0, 0.0, -1.0, 0.0, 0.0, -1.0, 0.0, 0.0, -1.0, 0.0, 0.0, -1.0, 0.0, 0.0, -1.0, 0.0, 0.0, -1.0, 0.0, 0.0, -1.0, 0.0, 0.0, 1.0, 8.454e-07, 0.0, 1.0, 1.465e-07, 0.0, 1.0, -2.24e-07, 0.0, 1.0, 1.552e-09, 0.0, 1.0, 1.382e-07, 0.0, 1.0, 1.465e-07, 0.0, 1.0, 1.552e-09, 0.0, 1.0, 1.465e-07, 0.0, 1.0, 8.454e-07, 0.0, 1.0, -3.614e-07, 0.0, 1.0, 2.661e-07, 0.0, 1.0, 1.382e-07, 0.0, 1.0, -3.614e-07, 0.0, 1.0, 1.382e-07, 0.0, 1.0, 1.552e-09, 0.0, 1.0, -1.088e-06, 0.0, 1.0, 2.661e-07, 0.0, 1.0, -3.614e-07, 0.0, 1.0, -3.667e-08, 0.0, 1.0, 2.661e-07, 0.0, 1.0, -1.088e-06, 0.0, 1.0, 1.34e-07, 0.0, 1.0, 2.661e-07, 0.0, 1.0, -3.667e-08, 0.0, 1.0, 9.784e-08, 0.0, 1.0, -3.667e-08, 0.0, 1.0, 0.0, 0.0, 1.0, 9.784e-08, 0.0, 1.0, 1.34e-07, 0.0, 1.0, -3.667e-08, 0.0, 1.0, 0.0, 0.0, 1.0, 0.0, 0.0, 1.0, 2.661e-07, 0.0, 1.0, 0.0, 0.0, 1.0, 2.661e-07, 0.0, 1.0, 1.34e-07, 0.0, 1.0, 0.0, 0.0, 1.0, 0.0, 0.0, 1.0, 0.0, 0.0, 1.0, 0.0, 0.0, 1.0, 9.784e-08, 0.0, 1.0, 0.0, 0.0, 1.0, 0.0, 0.0, 1.0, 0.0, 0.0, 1.0, 0.0, 0.0, 1.0, 0.0, 0.0, 1.0, 0.0, 0.0, 1.0, 0.0, 0.0, 1.0, 0.0, 0.0, 1.0, 0.0, 0.0, 1.0, 0.0, -0.9779, 0.0, -0.209, -0.9779, 0.0, -0.209, -0.9438, 0.0, -0.3306, -0.9438, 0.0, -0.3306, -0.9779, 0.0, -0.209, -0.9438, 0.0, -0.3306, -0.9858, 0.0, -0.1677, -0.9438, 0.0, -0.3306, -0.9858, 0.0, -0.1677, -0.9858, 0.0, -0.1677, -0.9438, 0.0, -0.3306, -0.9438, 0.0, -0.3306, -0.9965, 0.0, -0.08413, -0.9858, 0.0, -0.1677, -0.9965, 0.0, -0.08413, -0.9965, 0.0, -0.08413, -0.9858, 0.0, -0.1677, -0.9858, 0.0, -0.1677, 0.0, 1.0, -5.551e-08, 0.0, 1.0, -8.61e-08, 0.0, 1.0, -4.719e-07, 0.0, 1.0, -5.551e-08, 0.0, 1.0, -4.719e-07, 0.0, 1.0, 0.0, 0.0, 1.0, -9.296e-07, 0.0, 1.0, 7.405e-07, 0.0, 1.0, -8.61e-08, 0.0, 1.0, -9.296e-07, 0.0, 1.0, -8.61e-08, 0.0, 1.0, -5.551e-08, 0.0, 1.0, -4.386e-07, 0.0, 1.0, 5.512e-07, 0.0, 1.0, 7.405e-07, 0.0, 1.0, -4.386e-07, 0.0, 1.0, 7.405e-07, 0.0, 1.0, -9.296e-07, 0.0, 1.0, 0.0, 0.0, 1.0, 0.0, 0.0, 1.0, 5.512e-07, 0.0, 1.0, 0.0, 0.0, 1.0, 5.512e-07, 0.0, 1.0, -4.386e-07, 0.9858, 0.0, -0.1677, 0.9965, 0.0, -0.08413, 0.9965, 0.0, -0.08413, 0.9858, 0.0, -0.1677, 0.9965, 0.0, -0.08413, 0.9858, 0.0, -0.1677, 0.9438, 0.0, -0.3306, 0.9858, 0.0, -0.1677, 0.9438, 0.0, -0.3306, 0.9438, 0.0, -0.3306, 0.9858, 0.0, -0.1677, 0.9858, 0.0, -0.1677, 0.9779, 0.0, -0.209, 0.9438, 0.0, -0.3306, 0.9779, 0.0, -0.209, 0.9779, 0.0, -0.209, 0.9438, 0.0, -0.3306, 0.9438, 0.0, -0.3306, 0.2588, 0.0, 0.9659, 0.1305, 0.0, 0.9914, 0.1305, 0.0, 0.9914, 0.2588, 0.0, 0.9659, 0.2588, 0.0, 0.9659, 0.1305, 0.0, 0.9914, 0.5, 0.0, 0.866, 0.5, 0.0, 0.866, 0.2588, 0.0, 0.9659, 0.5, 0.0, 0.866, 0.2588, 0.0, 0.9659, 0.2588, 0.0, 0.9659, 0.7071, 0.0, 0.7071, 0.866, 0.0, 0.5, 0.7071, 0.0, 0.7071, 0.7071, 0.0, 0.7071, 0.7071, 0.0, 0.7071, 0.5, 0.0, 0.866, 0.7071, 0.0, 0.7071, 0.5, 0.0, 0.866, 0.5, 0.0, 0.866, 0.866, 0.0, 0.5, 0.9659, 0.0, 0.2588, 0.866, 0.0, 0.5, 0.866, 0.0, 0.5, 0.866, 0.0, 0.5, 0.7071, 0.0, 0.7071, 0.9659, 0.0, 0.2588, 0.9659, 0.0, 0.2588, 0.866, 0.0, 0.5, 0.9914, 0.0, 0.1305, 0.9914, 0.0, 0.1305, 0.9659, 0.0, 0.2588, 0.9914, 0.0, 0.1305, 0.9659, 0.0, 0.2588, 0.9659, 0.0, 0.2588, 1.0, 0.0, 0.0, 1.0, 0.0, 0.0, 1.0, 0.0, 0.0, 1.0, 0.0, 0.0, 1.0, 0.0, 0.0, 1.0, 0.0, 0.0, 0.9659, 0.0, -0.2588, 0.9914, 0.0, -0.1305, 0.9914, 0.0, -0.1305, 0.9659, 0.0, -0.2588, 0.9659, 0.0, -0.2588, 0.9914, 0.0, -0.1305, 0.866, 0.0, -0.5, 0.7071, 0.0, -0.7071, 0.866, 0.0, -0.5, 0.866, 0.0, -0.5, 0.866, 0.0, -0.5, 0.9659, 0.0, -0.2588, 0.866, 0.0, -0.5, 0.9659, 0.0, -0.2588, 0.9659, 0.0, -0.2588, 0.7071, 0.0, -0.7071, 0.7071, 0.0, -0.7071, 0.866, 0.0, -0.5, 0.5, 0.0, -0.866, 0.5, 0.0, -0.866, 0.7071, 0.0, -0.7071, 0.5, 0.0, -0.866, 0.7071, 0.0, -0.7071, 0.7071, 0.0, -0.7071, 0.2588, 0.0, -0.9659, 0.1305, 0.0, -0.9914, 0.2588, 0.0, -0.9659, 0.2588, 0.0, -0.9659, 0.2588, 0.0, -0.9659, 0.5, 0.0, -0.866, 0.2588, 0.0, -0.9659, 0.5, 0.0, -0.866, 0.5, 0.0, -0.866, 0.1305, 0.0, -0.9914, 0.1305, 0.0, -0.9914, 0.2588, 0.0, -0.9659, 0.0, 0.0, 1.0, 0.0, 0.0, 1.0, 0.0, 0.0, 1.0, 0.0, 0.0, 1.0, 0.0, 0.0, 1.0, 0.0, 0.0, 1.0, 1.0, 0.0, 0.0, 1.0, 0.0, 0.0, 1.0, 0.0, 0.0, 1.0, 0.0, 0.0, 1.0, 0.0, 0.0, 1.0, 0.0, 0.0, 0.0, 0.0, 1.0, 0.0, 0.0, 1.0, 0.0, 0.0, 1.0, 0.0, 0.0, 1.0, 0.0, 0.0, 1.0, 0.0, 0.0, 1.0, 1.0, 0.0, 0.0, 1.0, 0.0, 0.0, 1.0, 0.0, 0.0, 1.0, 0.0, 0.0, 1.0, 0.0, 0.0, 1.0, 0.0, 0.0, 0.0, 0.0, -1.0, 0.0, 0.0, -1.0, 0.0, 0.0, -1.0, 0.0, 0.0, -1.0, 0.0, 0.0, -1.0, 0.0, 0.0, -1.0, -1.0, 0.0, 0.0, -1.0, 0.0, 0.0, -1.0, 0.0, 0.0, -1.0, 0.0, 0.0, -1.0, 0.0, 0.0, -1.0, 0.0, 0.0, -2.505e-07, 0.0, -1.0, -3.728e-07, 0.0, -1.0, 0.0, 0.0, -1.0, -7.377e-07, 0.0, -1.0, -2.146e-07, 0.0, -1.0, 0.0, 0.0, -1.0, -4.376e-08, 0.0, -1.0, 0.0, 0.0, -1.0, -3.728e-07, 0.0, -1.0, -4.376e-08, 0.0, -1.0, -3.728e-07, 0.0, -1.0, -2.505e-07, 0.0, -1.0, 0.0, 0.0, -1.0, 0.0, 0.0, -1.0, -4.376e-08, 0.0, -1.0, 0.0, 0.0, -1.0, 0.0, 0.0, -1.0, 0.0, 0.0, -1.0, 0.0, 0.0, -1.0, 0.0, 0.0, -1.0, 0.0, 0.0, -1.0, 8.538e-07, 0.0, -1.0, 0.0, 0.0, -1.0, 6.681e-07, 0.0, -1.0, 8.538e-07, 0.0, -1.0, -2.146e-07, 0.0, -1.0, -7.377e-07, 0.0, -1.0, 8.538e-07, 0.0, -1.0, 6.681e-07, 0.0, -1.0, -2.146e-07, 0.0, -1.0, 1.0, 0.0, 0.0, 1.0, 0.0, 0.0, 1.0, 0.0, 0.0, 1.0, 0.0, 0.0, 1.0, 0.0, 0.0, 1.0, 0.0, 0.0, 0.0, 0.0, -1.0, 0.0, 0.0, -1.0, 0.0, 0.0, -1.0, 0.0, 0.0, -1.0, 0.0, 0.0, -1.0, 0.0, 0.0, -1.0, 1.0, 0.0, 0.0, 1.0, 0.0, 0.0, 1.0, 0.0, 0.0, 1.0, 0.0, 0.0, 1.0, 0.0, 0.0, 1.0, 0.0, 0.0, 0.0, 0.0, -1.0, 0.0, 0.0, -1.0, 0.0, 0.0, -1.0, 0.0, 0.0, -1.0, 0.0, 0.0, -1.0, 0.0, 0.0, -1.0, 1.0, 0.0, 0.0, 0.9779, 0.0, -0.209, 0.9779, 0.0, -0.209, 1.0, 0.0, 0.0, 0.9779, 0.0, -0.209, 1.0, 0.0, 0.0, 0.0, 0.0, -1.0, 0.0, 0.0, -1.0, 0.0, 0.0, -1.0, 0.0, 0.0, -1.0, 0.0, 0.0, -1.0, 0.0, 0.0, -1.0, -1.0, 6.192e-08, 0.0, -1.0, 6.192e-08, 0.0, -1.0, 1.363e-06, 0.0, -1.0, 2.141e-07, 0.0, -1.0, -1.703e-07, 0.0, -1.0, 5.64e-09, 0.0, -1.0, 2.785e-08, 0.0, -1.0, 1.306e-07, 0.0, -1.0, 6.192e-08, 0.0, -1.0, 2.785e-08, 0.0, -1.0, 2.75e-08, 0.0, -1.0, 1.306e-07, 0.0, -1.0, 2.785e-08, 0.0, -1.0, 9.511e-08, 0.0, -1.0, 2.75e-08, 0.0, -1.0, 2.785e-08, 0.0, -1.0, -2.832e-07, 0.0, -1.0, 9.511e-08, 0.0, -1.0, 2.785e-08, 0.0, -1.0, 7.228e-08, 0.0, -1.0, -2.832e-07, 0.0, -1.0, 2.785e-08, 0.0, -1.0, 2.249e-07, 0.0, -1.0, 7.228e-08, 0.0, -1.0, 2.785e-08, 0.0, -1.0, 5.64e-09, 0.0, -1.0, 2.249e-07, 0.0, -1.0, 2.785e-08, 0.0, -1.0, 2.141e-07, 0.0, -1.0, 5.64e-09, 0.0, -1.0, 2.785e-08, 0.0, -1.0, 6.192e-08, 0.0, -1.0, 6.192e-08, 0.0, 0.0, 0.0, 1.0, 0.0, 0.0, 1.0, 0.0, 0.0, 1.0, 0.0, 0.0, 1.0, 0.0, 0.0, 1.0, 0.0, 0.0, 1.0, 0.9779, 0.0, 0.209, 1.0, 0.0, 0.0, 1.0, 0.0, 0.0, 0.9779, 0.0, 0.209, 1.0, 0.0, 0.0, 0.9779, 0.0, 0.209, 0.9779, 0.0, 0.209, 0.9779, 0.0, 0.209, 0.9438, 0.0, 0.3306, 0.9438, 0.0, 0.3306, 0.9779, 0.0, 0.209, 0.9438, 0.0, 0.3306, 0.9858, 0.0, 0.1677, 0.9438, 0.0, 0.3306, 0.9858, 0.0, 0.1677, 0.9858, 0.0, 0.1677, 0.9438, 0.0, 0.3306, 0.9438, 0.0, 0.3306, 0.9965, 0.0, 0.08413, 0.9858, 0.0, 0.1677, 0.9965, 0.0, 0.08413, 0.9965, 0.0, 0.08413, 0.9858, 0.0, 0.1677, 0.9858, 0.0, 0.1677, 1.0, 0.0, 0.0, 1.0, 0.0, 0.0, 1.0, 0.0, 0.0, 1.0, 0.0, 0.0, 1.0, 0.0, 0.0, 1.0, 0.0, 0.0, 0.9659, 0.0, -0.2588, 0.9914, 0.0, -0.1305, 0.9914, 0.0, -0.1305, 0.9659, 0.0, -0.2588, 0.9659, 0.0, -0.2588, 0.9914, 0.0, -0.1305, 0.866, 0.0, -0.5, 0.866, 0.0, -0.5, 0.9659, 0.0, -0.2588, 0.866, 0.0, -0.5, 0.9659, 0.0, -0.2588, 0.9659, 0.0, -0.2588, 0.7071, 0.0, -0.7071, 0.7071, 0.0, -0.7071, 0.866, 0.0, -0.5, 0.7071, 0.0, -0.7071, 0.866, 0.0, -0.5, 0.866, 0.0, -0.5, 0.5, 0.0, -0.866, 0.5, 0.0, -0.866, 0.7071, 0.0, -0.7071, 0.5, 0.0, -0.866, 0.7071, 0.0, -0.7071, 0.7071, 0.0, -0.7071, 0.2588, 0.0, -0.9659, 0.2588, 0.0, -0.9659, 0.5, 0.0, -0.866, 0.2588, 0.0, -0.9659, 0.5, 0.0, -0.866, 0.5, 0.0, -0.866, 0.1305, 0.0, -0.9914, 0.1305, 0.0, -0.9914, 0.2588, 0.0, -0.9659, 0.1305, 0.0, -0.9914, 0.2588, 0.0, -0.9659, 0.2588, 0.0, -0.9659, 0.0, 0.0, -1.0, 0.0, 0.0, -1.0, 0.0, 0.0, -1.0, 0.0, 0.0, -1.0, 0.0, 0.0, -1.0, 0.0, 0.0, -1.0, -0.9779, 0.0, -0.209, -1.0, 0.0, 0.0, -1.0, 0.0, 0.0, -0.9779, 0.0, -0.209, -1.0, 0.0, 0.0, -0.9779, 0.0, -0.209, 0.0, 1.0, 0.0, 0.0, 1.0, 0.0, 0.0, 1.0, 0.0, 0.0, 1.0, 6.095e-08, 0.0, 1.0, 0.0, 0.0, 1.0, 0.0, 0.0, 1.0, -2.59e-07, 0.0, 1.0, 6.095e-08, 0.0, 1.0, -7.924e-08, 0.0, 1.0, -2.59e-07, 0.0, 1.0, 0.0, 0.0, 1.0, 6.095e-08, 0.0, 1.0, 2.803e-08, 0.0, 1.0, -7.924e-08, 0.0, 1.0, -1.957e-07, 0.0, 1.0, 2.803e-08, 0.0, 1.0, -2.59e-07, 0.0, 1.0, -7.924e-08, 0.0, 1.0, 2.803e-08, 0.0, 1.0, 1.088e-06, 0.0, 1.0, -2.59e-07, 0.0, 1.0, 3.614e-07, 0.0, 1.0, -1.382e-07, 0.0, 1.0, -2.59e-07, 0.0, 1.0, 3.614e-07, 0.0, 1.0, -2.59e-07, 0.0, 1.0, 1.088e-06, 0.0, 1.0, 0.0, 0.0, 1.0, -1.957e-07, 0.0, 1.0, 0.0, 0.0, 1.0, 0.0, 0.0, 1.0, 2.803e-08, 0.0, 1.0, -1.957e-07, 0.0, 1.0, -1.552e-09, 0.0, 1.0, -1.465e-07, 0.0, 1.0, -1.382e-07, 0.0, 1.0, -1.552e-09, 0.0, 1.0, -1.382e-07, 0.0, 1.0, 3.614e-07, 0.0, 1.0, 0.0, 0.0, 1.0, 0.0, 0.0, 1.0, 0.0, 0.0, 1.0, 0.0, 0.0, 1.0, 0.0, 0.0, 1.0, 0.0, 0.0, 1.0, -8.454e-07, 0.0, 1.0, 2.24e-07, 0.0, 1.0, -1.465e-07, 0.0, 1.0, -8.454e-07, 0.0, 1.0, -1.465e-07, 0.0, 1.0, -1.552e-09, 0.0, 1.0, -5.512e-07, 0.0, 1.0, 4.386e-07, 0.0, 1.0, 0.0, 0.0, 1.0, -5.512e-07, 0.0, 1.0, 0.0, 0.0, 1.0, 0.0, 0.0, 1.0, -5.906e-07, 0.0, 1.0, 8.242e-07, 0.0, 1.0, 4.386e-07, 0.0, 1.0, -5.906e-07, 0.0, 1.0, 4.386e-07, 0.0, 1.0, -5.512e-07, 0.0, 1.0, -3.667e-08, 0.0, 1.0, -3.395e-07, 0.0, 1.0, 8.242e-07, 0.0, 1.0, -3.667e-08, 0.0, 1.0, 8.242e-07, 0.0, 1.0, -5.906e-07, 0.0, 1.0, -5.332e-08, 0.0, 1.0, -2.8e-07, 0.0, 1.0, -3.395e-07, 0.0, 1.0, -5.332e-08, 0.0, 1.0, -3.395e-07, 0.0, 1.0, -3.667e-08, -0.9858, 0.0, 0.1677, -0.9965, 0.0, 0.08413, -0.9965, 0.0, 0.08413, -0.9858, 0.0, 0.1677, -0.9965, 0.0, 0.08413, -0.9858, 0.0, 0.1677, -0.9438, 0.0, 0.3306, -0.9858, 0.0, 0.1677, -0.9438, 0.0, 0.3306, -0.9438, 0.0, 0.3306, -0.9858, 0.0, 0.1677, -0.9858, 0.0, 0.1677, -0.9779, 0.0, 0.209, -0.9438, 0.0, 0.3306, -0.9779, 0.0, 0.209, -0.9779, 0.0, 0.209, -0.9438, 0.0, 0.3306, -0.9438, 0.0, 0.3306, 0.0, 0.2588, -0.9659, 0.0, 0.1305, -0.9914, 0.0, 0.1305, -0.9914, 0.0, 0.2588, -0.9659, 0.0, 0.1305, -0.9914, 0.0, 0.1305, -0.9914, 0.0, 0.2588, -0.9659, 0.0, 0.1305, -0.9914, 0.0, 0.1305, -0.9914, 0.0, 0.2588, -0.9659, 0.0, 0.1305, -0.9914, 0.0, 0.1305, -0.9914, 0.0, 0.2588, -0.9659, 0.0, 0.1305, -0.9914, 0.0, 0.1305, -0.9914, 0.0, 0.2588, -0.9659, 0.0, 0.1305, -0.9914, 0.0, 0.2588, -0.9659, 0.0, 0.5, -0.866, 0.0, 0.2588, -0.9659, 0.0, 0.5, -0.866, 0.0, 0.5, -0.866, 0.0, 0.2588, -0.9659, 0.0, 0.2588, -0.9659, 0.0, 0.7071, -0.7071, 0.0, 0.5, -0.866, 0.0, 0.7071, -0.7071, 0.0, 0.7071, -0.7071, 0.0, 0.5, -0.866, 0.0, 0.5, -0.866, 0.0, 0.866, -0.5, 0.0, 0.7071, -0.7071, 0.0, 0.866, -0.5, 0.0, 0.866, -0.5, 0.0, 0.7071, -0.7071, 0.0, 0.7071, -0.7071, 0.0, 0.9659, -0.2588, 0.0, 0.866, -0.5, 0.0, 0.9659, -0.2588, 0.0, 0.9659, -0.2588, 0.0, 0.866, -0.5, 0.0, 0.866, -0.5, 0.0, 1.0, 2.316e-06, 0.0, 0.9659, -0.2588, 0.0, 1.0, -2.316e-06, 0.0, 1.0, 2.316e-06, 0.0, 0.9659, -0.2588, 0.0, 0.9659, -0.2588, 0.0, 0.9659, 0.2588, 0.0, 1.0, -2.316e-06, 0.0, 0.9659, 0.2588, 0.0, 0.9659, 0.2588, 0.0, 1.0, 2.316e-06, 0.0, 1.0, -2.316e-06, 0.0, 0.866, 0.5, 0.0, 0.9659, 0.2588, 0.0, 0.866, 0.5, 0.0, 0.866, 0.5, 0.0, 0.9659, 0.2588, 0.0, 0.9659, 0.2588, 0.0, 0.7071, 0.7071, 0.0, 0.866, 0.5, 0.0, 0.7071, 0.7071, 0.0, 0.7071, 0.7071, 0.0, 0.866, 0.5, 0.0, 0.866, 0.5, 0.0, 0.5, 0.866, 0.0, 0.7071, 0.7071, 0.0, 0.5, 0.866, 0.0, 0.5, 0.866, 0.0, 0.7071, 0.7071, 0.0, 0.7071, 0.7071, 0.0, 0.1305, 0.9914, 0.0, 0.2588, 0.9659, 0.0, 0.1305, 0.9914, 0.0, 0.1305, 0.9914, 0.0, 0.2588, 0.9659, 0.0, 0.1305, 0.9914, 0.0, 0.2588, 0.9659, 0.0, 0.5, 0.866, 0.0, 0.2588, 0.9659, 0.0, 0.2588, 0.9659, 0.0, 0.5, 0.866, 0.0, 0.5, 0.866, 0.0, 0.1305, 0.9914, 0.0, 0.2588, 0.9659, 0.0, 0.2588, 0.9659, 0.0, 0.1305, 0.9914, 0.0, 0.2588, 0.9659, 0.0, 0.1305, 0.9914, 0.0, 0.1305, 0.9914, 0.0, 0.2588, 0.9659, 0.0, 0.1305, 0.9914, 0.0, 0.1305, 0.9914, 0.0, 0.2588, 0.9659, 0.0, 0.1305, 0.9914, -1.0, 0.0, 0.0, -0.9779, 0.0, 0.209, -0.9779, 0.0, 0.209, -1.0, 0.0, 0.0, -0.9779, 0.0, 0.209, -1.0, 0.0, 0.0, 0.0, 0.0, 1.0, 0.0, 0.0, 1.0, 0.0, 0.0, 1.0, 0.0, 0.0, 1.0, 0.0, 0.0, 1.0, 0.0, 0.0, 1.0, 0.2588, 0.0, 0.9659, 0.1305, 0.0, 0.9914, 0.1305, 0.0, 0.9914, 0.2588, 0.0, 0.9659, 0.2588, 0.0, 0.9659, 0.1305, 0.0, 0.9914, 0.5, 0.0, 0.866, 0.5, 0.0, 0.866, 0.2588, 0.0, 0.9659, 0.5, 0.0, 0.866, 0.2588, 0.0, 0.9659, 0.2588, 0.0, 0.9659, 0.7071, 0.0, 0.7071, 0.7071, 0.0, 0.7071, 0.5, 0.0, 0.866, 0.7071, 0.0, 0.7071, 0.5, 0.0, 0.866, 0.5, 0.0, 0.866, 0.866, 0.0, 0.5, 0.866, 0.0, 0.5, 0.7071, 0.0, 0.7071, 0.866, 0.0, 0.5, 0.7071, 0.0, 0.7071, 0.7071, 0.0, 0.7071, 0.9659, 0.0, 0.2588, 0.9659, 0.0, 0.2588, 0.866, 0.0, 0.5, 0.9659, 0.0, 0.2588, 0.866, 0.0, 0.5, 0.866, 0.0, 0.5, 0.9914, 0.0, 0.1305, 0.9914, 0.0, 0.1305, 0.9659, 0.0, 0.2588, 0.9914, 0.0, 0.1305, 0.9659, 0.0, 0.2588, 0.9659, 0.0, 0.2588, 1.0, 2.141e-07, 0.0, 1.0, 5.64e-09, 0.0, 1.0, -1.703e-07, 0.0, 1.0, 6.192e-08, 0.0, 1.0, 1.363e-06, 0.0, 1.0, 6.192e-08, 0.0, 1.0, 2.785e-08, 0.0, 1.0, 2.249e-07, 0.0, 1.0, 5.64e-09, 0.0, 1.0, 2.785e-08, 0.0, 1.0, 6.192e-08, 0.0, 1.0, 1.306e-07, 0.0, 1.0, 2.785e-08, 0.0, 1.0, 1.306e-07, 0.0, 1.0, 2.75e-08, 0.0, 1.0, 2.785e-08, 0.0, 1.0, 2.75e-08, 0.0, 1.0, 9.511e-08, 0.0, 1.0, 2.785e-08, 0.0, 1.0, 9.511e-08, 0.0, 1.0, -2.832e-07, 0.0, 1.0, 2.785e-08, 0.0, 1.0, -2.832e-07, 0.0, 1.0, 7.228e-08, 0.0, 1.0, 2.785e-08, 0.0, 1.0, 7.228e-08, 0.0, 1.0, 2.249e-07, 0.0, 1.0, 2.785e-08, 0.0, 1.0, 5.64e-09, 0.0, 1.0, 2.141e-07, 0.0, 1.0, 2.785e-08, 0.0, 1.0, 6.192e-08, 0.0, 1.0, 6.192e-08, 0.0, 0.0, 1.0, 3.017e-11, 0.0, 1.0, -1.812e-07, 0.0, 1.0, -5.391e-07, 0.0, 1.0, 3.017e-11, 0.0, 1.0, 1.646e-07, 0.0, 1.0, -1.812e-07, 0.0, 1.0, 3.017e-11, 0.0, 1.0, 0.0, 0.0, 1.0, 1.646e-07, 0.0, 1.0, 3.017e-11, 0.0, 1.0, 1.562e-07, 0.0, 1.0, 0.0, 0.0, 1.0, 3.017e-11, 0.0, 1.0, 1.28e-07, 0.0, 1.0, 1.562e-07, 0.0, 1.0, 3.017e-11, 0.0, 1.0, -8.291e-08, 0.0, 1.0, 1.28e-07, 0.0, 1.0, 1.097e-09, 0.0, 1.0, -1.28e-07, 0.0, 1.0, 8.291e-08, 0.0, 1.0, 1.097e-09, 0.0, 1.0, -1.562e-07, 0.0, 1.0, -1.28e-07, 0.0, 1.0, 0.0, 0.0, 1.0, -1.562e-07, 0.0, 1.0, 1.097e-09, 0.0, 1.0, 0.0, 0.0, 1.0, 0.0, 0.0, 1.0, 1.097e-09, 0.0, 1.0, 1.602e-07, 0.0, 1.0, 0.0, 0.0, 1.0, 1.097e-09, 0.0, 1.0, 2.696e-07, 0.0, 1.0, 1.602e-07, 0.0, 1.0, 1.097e-09, 0.0, 1.0, -5.391e-07, 0.0, 1.0, 2.696e-07, 0.0, 1.0, 1.097e-09, 0.0, 1.0, -5.391e-07, 0.0, 1.0, 1.097e-09, 0.0, 1.0, 3.017e-11, 1.0, 0.0, 0.0, 1.0, 0.0, 0.0, 1.0, 0.0, 0.0, 1.0, 0.0, 0.0, 1.0, 0.0, 0.0, 1.0, 0.0, 0.0, 1.0, 0.0, 0.0, 1.0, 0.0, 0.0, 1.0, 0.0, 0.0, 1.0, 0.0, 0.0, 1.0, 0.0, 0.0, 1.0, 0.0, 0.0, 1.0, 0.0, 0.0, 1.0, 0.0, 0.0, 1.0, 0.0, 0.0, 1.0, 0.0, 0.0, 1.0, 0.0, 0.0, 1.0, 0.0, 0.0, 1.0, 0.0, 0.0, 1.0, 0.0, 0.0, 1.0, 0.0, 0.0, 1.0, 0.0, 0.0, 1.0, 0.0, 0.0, 1.0, 0.0, 0.0, 1.0, 0.0, 0.0, 1.0, 0.0, 0.0, 1.0, 0.0, 0.0, 1.0, 0.0, 0.0, 1.0, 0.0, 0.0, 1.0, 0.0, 0.0, 0.0, -1.0, 0.0, 0.0, -1.0, 0.0, 0.0, -1.0, 0.0, 0.0, -1.0, 0.0, 0.0, -1.0, 0.0, 0.0, -1.0, 0.0, 0.0, -1.0, 0.0, 0.0, -1.0, 0.0, 0.0, -1.0, 0.0, 0.0, -1.0, 0.0, 0.0, -1.0, 0.0, 0.0, -1.0, 0.0, 0.0, -1.0, 0.0, 0.0, -1.0, 0.0, 0.0, -1.0, 0.0, 0.0, -1.0, 0.0, 0.0, -1.0, 0.0, 0.0, -1.0, 0.0, 0.0, -1.0, 0.0, 0.0, -1.0, 0.0, 0.0, -1.0, 0.0, 0.0, -1.0, 0.0, 0.0, -1.0, 0.0, 0.0, -1.0, 0.0, 0.0, -1.0, 0.0, 0.0, -1.0, 0.0, 0.0, -1.0, 0.0, 0.0, -1.0, 0.0, 0.0, -1.0, 0.0, 0.0, -1.0, 0.0, 0.0, 1.0, 0.0, 0.0, 1.0, 0.0, 0.0, 1.0, 0.0, 0.0, 1.0, 0.0, 0.0, 1.0, 0.0, 0.0, 1.0, 0.0, 0.0, 1.0, 0.0, 0.0, 1.0, 0.0, 0.0, 1.0, 0.0, 0.0, 1.0, 0.0, 0.0, 1.0, 0.0, 0.0, 1.0, 0.0, 0.0, 1.0, 0.0, 0.0, 1.0, 0.0, 0.0, 1.0, 0.0, 0.0, 1.0, 0.0, 0.0, 1.0, 0.0, 0.0, 1.0, 0.0, 0.0, 1.0, 0.0, 0.0, 1.0, 0.0])] * 3)])

# ---- objects
ob_shape_9_indexedfaceset = bpy.data.objects.new('SHAPE_9_IndexedFaceSet', me_shape_9_indexedfaceset)

# ---- transforms, parenting, visibility, modifiers, constraints
ob_shape_9_indexedfaceset.location = (0.0, 0.0, 0.0)
ob_shape_9_indexedfaceset.rotation_euler = (1.571, 0.0, -1.571)
ob_shape_9_indexedfaceset.scale = (2.54, 2.54, 2.54)
_m = ob_shape_9_indexedfaceset.modifiers.new('Bevel', 'BEVEL')
_m.width = 0.01
_m.width_pct = 0.01
_m.segments = 3

# ---- collection membership
col_collection.objects.link(ob_shape_9_indexedfaceset)

# ---- scene / render settings (as saved in the file)
scene.frame_start = 1; scene.frame_end = 250; scene.frame_set(1)
scene.render.engine = 'CYCLES'
scene.cycles.sampling_pattern = 'TABULATED_SOBOL'
scene.cycles.use_light_tree = False
scene.view_settings.view_transform = 'Filmic'
bpy.context.view_layer.update()

# ---- added for rendering (the .blend has no active camera): camera
cam_auto = bpy.data.cameras.new('AutoCamera')
cam_auto.lens = 50.0
cam_auto.sensor_width = 36.0
cam_auto.clip_end = 1000.0
ob_auto_camera = bpy.data.objects.new('AutoCamera', cam_auto)
scene.collection.objects.link(ob_auto_camera)
ob_auto_camera.location = (3.40202, -4.08243, 3.46662)
ob_auto_camera.rotation_euler = (1.09748, -7.21219e-08, 0.694738)
scene.camera = ob_auto_camera
bpy.context.view_layer.update()
